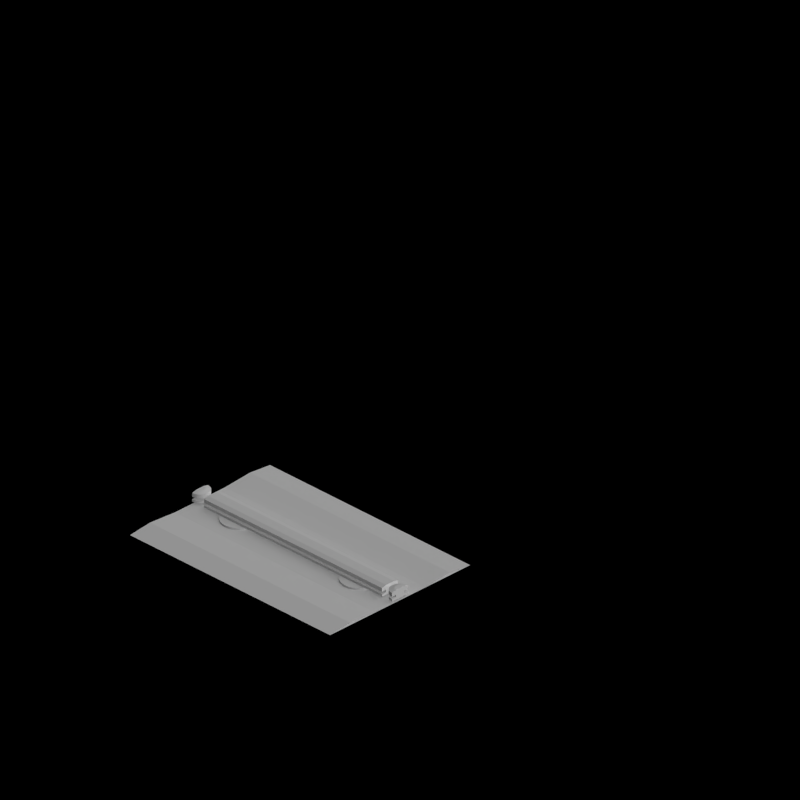 # Source: monorail_tunnels.blend  (saved by Blender 2.63.0; exported with 4.5.12 LTS)
import bpy
from mathutils import Matrix  # noqa: F401  (used for matrix-valued properties, if any)

bpy.ops.wm.read_factory_settings(use_empty=True)
scene = bpy.context.scene
scene.name = 'Scene'

# ---- collections
col_collection_1 = bpy.data.collections.new('Collection 1'); scene.collection.children.link(col_collection_1)
col_collection_2 = bpy.data.collections.new('Collection 2'); scene.collection.children.link(col_collection_2)

# ---- materials (node trees are filled in below, after node groups)
mat_ballast_monorail = bpy.data.materials.new('Ballast_Monorail')
mat_rail_steel = bpy.data.materials.new('Rail_Steel')
mat_rail_sleeper = bpy.data.materials.new('Rail_Sleeper')

# ---- material node trees

# ---- world
world_world = bpy.data.worlds.new('World'); scene.world = world_world
world_world.color = (0.0, 0.0, 0.0)
world_world.use_sun_shadow = False
world_world.sun_shadow_jitter_overblur = 0.0
world_world.cycles.sampling_method = 'MANUAL'
world_world.cycles.sample_map_resolution = 256
world_world.light_settings.ao_factor = 0.5

# ---- cameras
cam_camera = bpy.data.cameras.new('Camera')
cam_camera.type = 'ORTHO'
cam_camera.clip_end = 100.0
cam_camera.lens = 35.0
cam_camera.sensor_width = 32.0
cam_camera.sensor_height = 18.0
cam_camera.ortho_scale = 2.828
cam_camera.dof.focus_distance = 0.0
cam_camera.dof.aperture_fstop = 128.0

# ---- lights
light_lamp = bpy.data.lights.new('Lamp', 'SUN')
light_lamp.transmission_factor = 0.0
light_lamp.cutoff_distance = 30.0
light_lamp.use_shadow = False
light_lamp.angle = 1.571
light_lamp.energy = 1.0
light_lamp.shadow_buffer_clip_start = 1.001
light_lamp.shadow_soft_size = 1.0
light_lamp.shadow_cascade_max_distance = 1000.0
light_lamp.cycles.use_multiple_importance_sampling = False
light_lamp_001 = bpy.data.lights.new('Lamp.001', 'SUN')
light_lamp_001.transmission_factor = 0.0
light_lamp_001.cutoff_distance = 30.0
light_lamp_001.angle = 1.571
light_lamp_001.energy = 1.0
light_lamp_001.shadow_buffer_clip_start = 1.001
light_lamp_001.shadow_soft_size = 1.0
light_lamp_001.shadow_cascade_max_distance = 1000.0
light_lamp_001.cycles.use_multiple_importance_sampling = False

# ---- meshes
me_ballast1 = bpy.data.meshes.new('Ballast1')
me_ballast1.from_pydata([], [], [])
me_ballast1.materials.append(None)
me_ballast1.update()
me_ballast1_002 = bpy.data.meshes.new('Ballast1.002')
me_ballast1_002.from_pydata([(-0.35, -0.02, 0.0), (0.35, -0.02, 0.0), (-0.25, -0.02, 0.01), (0.25, -0.02, 0.01), (0.0, -0.02, 0.001), (-0.125, -0.02, 0.001), (0.125, -0.02, 0.001), (-0.175, -0.02, 0.0), (0.175, -0.02, 0.0), (2.98e-08, -0.02, 0.0), (-0.35, 1.63e-09, 0.0), (0.35, 1.63e-09, 0.0), (-0.25, 1.63e-09, 0.01), (0.25, 1.63e-09, 0.01), (7.55e-08, 1.63e-09, 0.001), (-0.125, 1.63e-09, 0.001), (0.125, 1.63e-09, 0.001), (-0.175, 1.63e-09, 0.0), (0.175, 1.63e-09, 0.0), (1.053e-07, 1.63e-09, 0.0)], [], [(16, 18, 19, 14), (6, 8, 1, 3), (6, 4, 9, 8), (7, 9, 4, 5), (2, 0, 7, 5), (16, 13, 11, 18), (17, 15, 14, 19), (12, 15, 17, 10), (13, 3, 1, 11), (8, 18, 11, 1), (5, 15, 12, 2), (15, 5, 4, 14), (7, 17, 19, 9), (6, 16, 14, 4), (18, 8, 9, 19), (3, 13, 16, 6), (2, 12, 10, 0), (17, 7, 0, 10)])
me_ballast1_002.materials.append(mat_ballast_monorail)
me_ballast1_002.use_remesh_preserve_volume = False
me_ballast1_002.use_remesh_preserve_attributes = False
me_ballast1_002.use_mirror_vertex_groups = False
me_ballast1_002.update()
me_rail1 = bpy.data.meshes.new('Rail1')
me_rail1.from_pydata([(1.776e-15, 0.0175, -2.375e-08), (1.776e-15, 0.0175, 0.01), (0.01463, 0.01747, -2.375e-08), (0.01463, 0.01747, 0.01), (0.0287, 0.01739, -2.375e-08), (0.0287, 0.01739, 0.01), (0.04167, 0.01725, -2.375e-08), (0.04167, 0.01725, 0.01), (0.05303, 0.01706, -2.375e-08), (0.05303, 0.01706, 0.01), (0.06236, 0.01683, -2.375e-08), (0.06236, 0.01683, 0.01), (0.06929, 0.01657, -2.375e-08), (0.06929, 0.01657, 0.01), (0.07356, 0.01629, -2.375e-08), (0.07356, 0.01629, 0.01), (0.075, 0.016, -2.375e-08), (0.075, 0.016, 0.01), (0.07356, 0.01571, -2.375e-08), (0.07356, 0.01571, 0.01), (0.06929, 0.01543, -2.375e-08), (0.06929, 0.01543, 0.01), (0.06236, 0.01517, -2.375e-08), (0.06236, 0.01517, 0.01), (0.05303, 0.01494, -2.375e-08), (0.05303, 0.01494, 0.01), (0.04167, 0.01475, -2.375e-08), (0.04167, 0.01475, 0.01), (0.0287, 0.01461, -2.375e-08), (0.0287, 0.01461, 0.01), (0.01463, 0.01453, -2.375e-08), (0.01463, 0.01453, 0.01), (-2.444e-08, 0.0145, -2.375e-08), (-2.444e-08, 0.0145, 0.01), (-0.01463, 0.01453, -2.375e-08), (-0.01463, 0.01453, 0.01), (-0.0287, 0.01461, -2.375e-08), (-0.0287, 0.01461, 0.01), (-0.04167, 0.01475, -2.375e-08), (-0.04167, 0.01475, 0.01), (-0.05303, 0.01494, -2.375e-08), (-0.05303, 0.01494, 0.01), (-0.06236, 0.01517, -2.375e-08), (-0.06236, 0.01517, 0.01), (-0.06929, 0.01543, -2.375e-08), (-0.06929, 0.01543, 0.01), (-0.07356, 0.01571, -2.375e-08), (-0.07356, 0.01571, 0.01), (-0.075, 0.016, -2.375e-08), (-0.075, 0.016, 0.01), (-0.07356, 0.01629, -2.375e-08), (-0.07356, 0.01629, 0.01), (-0.06929, 0.01657, -2.375e-08), (-0.06929, 0.01657, 0.01), (-0.06236, 0.01683, -2.375e-08), (-0.06236, 0.01683, 0.01), (-0.05303, 0.01706, -2.375e-08), (-0.05303, 0.01706, 0.01), (-0.04167, 0.01725, -2.375e-08), (-0.04167, 0.01725, 0.01), (-0.0287, 0.01739, -2.375e-08), (-0.0287, 0.01739, 0.01), (-0.01463, 0.01747, -2.375e-08), (-0.01463, 0.01747, 0.01), (0.0, 0.0055, -2.375e-08), (0.0, 0.0055, 0.01), (0.01463, 0.005471, -2.375e-08), (0.01463, 0.005471, 0.01), (0.0287, 0.005386, -2.375e-08), (0.0287, 0.005386, 0.01), (0.04167, 0.005247, -2.375e-08), (0.04167, 0.005247, 0.01), (0.05303, 0.005061, -2.375e-08), (0.05303, 0.005061, 0.01), (0.06236, 0.004833, -2.375e-08), (0.06236, 0.004833, 0.01), (0.06929, 0.004574, -2.375e-08), (0.06929, 0.004574, 0.01), (0.07356, 0.004293, -2.375e-08), (0.07356, 0.004293, 0.01), (0.075, 0.004, -2.375e-08), (0.075, 0.004, 0.01), (0.07356, 0.003707, -2.375e-08), (0.07356, 0.003707, 0.01), (0.06929, 0.003426, -2.375e-08), (0.06929, 0.003426, 0.01), (0.06236, 0.003167, -2.375e-08), (0.06236, 0.003167, 0.01), (0.05303, 0.002939, -2.375e-08), (0.05303, 0.002939, 0.01), (0.04167, 0.002753, -2.375e-08), (0.04167, 0.002753, 0.01), (0.0287, 0.002614, -2.375e-08), (0.0287, 0.002614, 0.01), (0.01463, 0.002529, -2.375e-08), (0.01463, 0.002529, 0.01), (-2.444e-08, 0.0025, -2.375e-08), (-2.444e-08, 0.0025, 0.01), (-0.01463, 0.002529, -2.375e-08), (-0.01463, 0.002529, 0.01), (-0.0287, 0.002614, -2.375e-08), (-0.0287, 0.002614, 0.01), (-0.04167, 0.002753, -2.375e-08), (-0.04167, 0.002753, 0.01), (-0.05303, 0.002939, -2.375e-08), (-0.05303, 0.002939, 0.01), (-0.06236, 0.003167, -2.375e-08), (-0.06236, 0.003167, 0.01), (-0.06929, 0.003426, -2.375e-08), (-0.06929, 0.003426, 0.01), (-0.07356, 0.003707, -2.375e-08), (-0.07356, 0.003707, 0.01), (-0.075, 0.004, -2.375e-08), (-0.075, 0.004, 0.01), (-0.07356, 0.004293, -2.375e-08), (-0.07356, 0.004293, 0.01), (-0.06929, 0.004574, -2.375e-08), (-0.06929, 0.004574, 0.01), (-0.06236, 0.004833, -2.375e-08), (-0.06236, 0.004833, 0.01), (-0.05303, 0.005061, -2.375e-08), (-0.05303, 0.005061, 0.01), (-0.04167, 0.005247, -2.375e-08), (-0.04167, 0.005247, 0.01), (-0.0287, 0.005386, -2.375e-08), (-0.0287, 0.005386, 0.01), (-0.01463, 0.005471, -2.375e-08), (-0.01463, 0.005471, 0.01), (0.0, -0.0025, -2.375e-08), (0.0, -0.0025, 0.01), (0.01463, -0.002529, -2.375e-08), (0.01463, -0.002529, 0.01), (0.0287, -0.002614, -2.375e-08), (0.0287, -0.002614, 0.01), (0.04167, -0.002753, -2.375e-08), (0.04167, -0.002753, 0.01), (0.05303, -0.002939, -2.375e-08), (0.05303, -0.002939, 0.01), (0.06236, -0.003167, -2.375e-08), (0.06236, -0.003167, 0.01), (0.06929, -0.003426, -2.375e-08), (0.06929, -0.003426, 0.01), (0.07356, -0.003707, -2.375e-08), (0.07356, -0.003707, 0.01), (0.075, -0.004, -2.375e-08), (0.075, -0.004, 0.01), (0.07356, -0.004293, -2.375e-08), (0.07356, -0.004293, 0.01), (0.06929, -0.004574, -2.375e-08), (0.06929, -0.004574, 0.01), (0.06236, -0.004833, -2.375e-08), (0.06236, -0.004833, 0.01), (0.05303, -0.005061, -2.375e-08), (0.05303, -0.005061, 0.01), (0.04167, -0.005247, -2.375e-08), (0.04167, -0.005247, 0.01), (0.0287, -0.005386, -2.375e-08), (0.0287, -0.005386, 0.01), (0.01463, -0.005471, -2.375e-08), (0.01463, -0.005471, 0.01), (-2.444e-08, -0.0055, -2.375e-08), (-2.444e-08, -0.0055, 0.01), (-0.01463, -0.005471, -2.375e-08), (-0.01463, -0.005471, 0.01), (-0.0287, -0.005386, -2.375e-08), (-0.0287, -0.005386, 0.01), (-0.04167, -0.005247, -2.375e-08), (-0.04167, -0.005247, 0.01), (-0.05303, -0.005061, -2.375e-08), (-0.05303, -0.005061, 0.01), (-0.06236, -0.004833, -2.375e-08), (-0.06236, -0.004833, 0.01), (-0.06929, -0.004574, -2.375e-08), (-0.06929, -0.004574, 0.01), (-0.07356, -0.004293, -2.375e-08), (-0.07356, -0.004293, 0.01), (-0.075, -0.004, -2.375e-08), (-0.075, -0.004, 0.01), (-0.07356, -0.003707, -2.375e-08), (-0.07356, -0.003707, 0.01), (-0.06929, -0.003426, -2.375e-08), (-0.06929, -0.003426, 0.01), (-0.06236, -0.003167, -2.375e-08), (-0.06236, -0.003167, 0.01), (-0.05303, -0.002939, -2.375e-08), (-0.05303, -0.002939, 0.01), (-0.04167, -0.002753, -2.375e-08), (-0.04167, -0.002753, 0.01), (-0.0287, -0.002614, -2.375e-08), (-0.0287, -0.002614, 0.01), (-0.01463, -0.002529, -2.375e-08), (-0.01463, -0.002529, 0.01), (0.0, -0.0145, -2.375e-08), (0.0, -0.0145, 0.01), (0.01463, -0.01453, -2.375e-08), (0.01463, -0.01453, 0.01), (0.0287, -0.01461, -2.375e-08), (0.0287, -0.01461, 0.01), (0.04167, -0.01475, -2.375e-08), (0.04167, -0.01475, 0.01), (0.05303, -0.01494, -2.375e-08), (0.05303, -0.01494, 0.01), (0.06236, -0.01517, -2.375e-08), (0.06236, -0.01517, 0.01), (0.06929, -0.01543, -2.375e-08), (0.06929, -0.01543, 0.01), (0.07356, -0.01571, -2.375e-08), (0.07356, -0.01571, 0.01), (0.075, -0.016, -2.375e-08), (0.075, -0.016, 0.01), (0.07356, -0.01629, -2.375e-08), (0.07356, -0.01629, 0.01), (0.06929, -0.01657, -2.375e-08), (0.06929, -0.01657, 0.01), (0.06236, -0.01683, -2.375e-08), (0.06236, -0.01683, 0.01), (0.05303, -0.01706, -2.375e-08), (0.05303, -0.01706, 0.01), (0.04167, -0.01725, -2.375e-08), (0.04167, -0.01725, 0.01), (0.0287, -0.01739, -2.375e-08), (0.0287, -0.01739, 0.01), (0.01463, -0.01747, -2.375e-08), (0.01463, -0.01747, 0.01), (-2.444e-08, -0.0175, -2.375e-08), (-2.444e-08, -0.0175, 0.01), (-0.01463, -0.01747, -2.375e-08), (-0.01463, -0.01747, 0.01), (-0.0287, -0.01739, -2.375e-08), (-0.0287, -0.01739, 0.01), (-0.04167, -0.01725, -2.375e-08), (-0.04167, -0.01725, 0.01), (-0.05303, -0.01706, -2.375e-08), (-0.05303, -0.01706, 0.01), (-0.06236, -0.01683, -2.375e-08), (-0.06236, -0.01683, 0.01), (-0.06929, -0.01657, -2.375e-08), (-0.06929, -0.01657, 0.01), (-0.07356, -0.01629, -2.375e-08), (-0.07356, -0.01629, 0.01), (-0.075, -0.016, -2.375e-08), (-0.075, -0.016, 0.01), (-0.07356, -0.01571, -2.375e-08), (-0.07356, -0.01571, 0.01), (-0.06929, -0.01543, -2.375e-08), (-0.06929, -0.01543, 0.01), (-0.06236, -0.01517, -2.375e-08), (-0.06236, -0.01517, 0.01), (-0.05303, -0.01494, -2.375e-08), (-0.05303, -0.01494, 0.01), (-0.04167, -0.01475, -2.375e-08), (-0.04167, -0.01475, 0.01), (-0.0287, -0.01461, -2.375e-08), (-0.0287, -0.01461, 0.01), (-0.01463, -0.01453, -2.375e-08), (-0.01463, -0.01453, 0.01), (0.04, -0.0188, 0.045), (-0.04, -0.0188, 0.045), (0.04, -0.001, 0.045), (-0.04, -0.001, 0.045), (0.04, -0.0188, 0.03), (-0.04, -0.0188, 0.03), (0.04, -0.001, 0.03), (-0.04, -0.001, 0.03), (-0.02, -0.0188, 0.05), (-0.02, -0.001, 0.05), (-0.02, -0.0188, 0.03), (-0.02, -0.001, 0.03), (-0.02, -0.0188, 0.01), (-0.02, -0.001, 0.01), (0.02, -0.001, 0.01), (0.02, -0.0188, 0.01), (-0.02, -0.0188, 0.02), (-0.02, -0.001, 0.02), (0.02, -0.001, 0.02), (0.02, -0.0188, 0.02), (-0.04, -0.0188, 0.01), (-0.04, -0.001, 0.01), (-0.04, -0.0188, 0.02), (-0.04, -0.001, 0.02), (0.04, -0.001, 0.01), (0.04, -0.0188, 0.01), (0.04, -0.001, 0.02), (0.04, -0.0188, 0.02), (0.02, -0.001, 0.03), (0.02, -0.0188, 0.03), (0.02, -0.001, 0.05), (0.02, -0.0188, 0.05), (0.0, -0.0188, 0.01), (0.0, -0.001, 0.01), (0.0, -0.001, 0.02), (0.0, -0.0188, 0.02), (0.0, -0.001, 0.03), (0.0, -0.001, 0.05), (0.0, -0.0188, 0.05), (0.0, -0.0188, 0.03), (-0.02, -0.02, 0.03), (-0.02, -0.02, 0.02), (-0.02, -0.02, 0.01), (-0.04, -0.02, 0.03), (-0.04, -0.02, 0.045), (-0.01532, -0.01974, 0.01), (-0.01879, -0.01986, 0.03), (-0.01532, -0.01974, 0.02), (-0.01879, -0.01986, 0.05), (-0.03064, -0.01949, 0.01), (-0.03939, -0.01986, 0.045), (-0.03064, -0.01949, 0.02), (-0.03939, -0.01986, 0.03), (-0.01532, -0.01974, 0.03), (-0.0197, -0.01993, 0.01), (-0.01532, -0.01974, 0.05), (-0.0197, -0.01993, 0.02), (-0.03464, -0.0196, 0.045), (-0.03939, -0.01986, 0.01), (-0.03464, -0.0196, 0.03), (-0.03939, -0.01986, 0.02), (-0.01732, -0.0198, 0.01), (-0.0197, -0.01993, 0.03), (-0.01732, -0.0198, 0.02), (-0.0197, -0.01993, 0.05), (-0.03464, -0.0196, 0.01), (-0.03464, -0.0196, 0.02), (-0.01732, -0.0198, 0.03), (-0.01732, -0.0198, 0.05), (-0.03759, -0.01973, 0.045), (-0.03759, -0.01973, 0.03), (-0.04, -0.02, 0.01), (-0.01879, -0.01986, 0.01), (-0.04, -0.02, 0.02), (-0.01879, -0.01986, 0.02), (-0.03759, -0.01973, 0.01), (-0.02, -0.02, 0.05), (-0.03759, -0.01973, 0.02), (-0.03064, -0.01949, 0.03), (-0.03064, -0.01949, 0.045), (-0.01286, -0.01969, 0.05), (-0.01286, -0.01969, 0.03), (-0.02571, -0.01939, 0.02), (-0.02571, -0.01939, 0.01), (-0.01286, -0.01969, 0.02), (-0.01286, -0.01969, 0.01), (-0.02571, -0.01939, 0.03), (-0.02571, -0.01939, 0.045), (-0.01, -0.01965, 0.05), (-0.01, -0.01965, 0.03), (-0.02, -0.01931, 0.02), (-0.02, -0.01931, 0.01), (-0.01, -0.01965, 0.02), (-0.01, -0.01965, 0.01), (-0.02, -0.01931, 0.03), (-0.02, -0.01931, 0.045), (-0.00684, -0.01962, 0.05), (-0.00684, -0.01962, 0.03), (-0.01368, -0.01925, 0.02), (-0.01368, -0.01925, 0.01), (-0.00684, -0.01962, 0.02), (-0.00684, -0.01962, 0.01), (-0.01368, -0.01925, 0.03), (-0.01368, -0.01925, 0.045), (-0.003473, -0.01961, 0.05), (-0.003473, -0.01961, 0.03), (-0.006946, -0.01921, 0.02), (-0.006946, -0.01921, 0.01), (-0.003473, -0.01961, 0.02), (-0.003473, -0.01961, 0.01), (-0.006946, -0.01921, 0.03), (-0.006946, -0.01921, 0.045), (0.0, -0.02, 0.01), (0.01286, -0.01969, 0.01), (0.00684, -0.01962, 0.03), (0.01286, -0.01969, 0.02), (0.00684, -0.01962, 0.05), (0.02571, -0.01939, 0.01), (0.006946, -0.01921, 0.045), (0.02571, -0.01939, 0.02), (0.006946, -0.01921, 0.03), (0.01286, -0.01969, 0.03), (0.003473, -0.01961, 0.01), (0.01286, -0.01969, 0.05), (0.003473, -0.01961, 0.02), (0.02, -0.01931, 0.045), (0.006946, -0.01921, 0.01), (0.02, -0.01931, 0.03), (0.006946, -0.01921, 0.02), (0.01, -0.01965, 0.01), (0.003473, -0.01961, 0.03), (0.01, -0.01965, 0.02), (0.003473, -0.01961, 0.05), (0.02, -0.01931, 0.01), (-6.519e-09, -0.0192, 0.045), (0.02, -0.01931, 0.02), (-6.519e-09, -0.0192, 0.03), (0.01, -0.01965, 0.03), (0.01, -0.01965, 0.05), (-3.26e-09, -0.0196, 0.01), (0.01368, -0.01925, 0.045), (-3.26e-09, -0.0196, 0.02), (0.01368, -0.01925, 0.03), (-6.519e-09, -0.0192, 0.01), (0.00684, -0.01962, 0.01), (-6.519e-09, -0.0192, 0.02), (0.00684, -0.01962, 0.02), (-3.26e-09, -0.0196, 0.03), (0.01368, -0.01925, 0.01), (-3.26e-09, -0.0196, 0.05), (0.01368, -0.01925, 0.02), (0.02571, -0.01939, 0.03), (0.02571, -0.01939, 0.045), (0.01532, -0.01974, 0.05), (0.01532, -0.01974, 0.03), (0.03064, -0.01949, 0.02), (0.03064, -0.01949, 0.01), (0.01532, -0.01974, 0.02), (0.01532, -0.01974, 0.01), (0.03064, -0.01949, 0.03), (0.03064, -0.01949, 0.045), (0.0, -0.02, 0.05), (0.01732, -0.0198, 0.05), (0.01732, -0.0198, 0.03), (0.03464, -0.0196, 0.02), (0.03464, -0.0196, 0.01), (0.01732, -0.0198, 0.02), (0.01732, -0.0198, 0.01), (0.03464, -0.0196, 0.03), (0.03464, -0.0196, 0.045), (0.01879, -0.01986, 0.05), (0.01879, -0.01986, 0.03), (0.03759, -0.01973, 0.02), (0.03759, -0.01973, 0.01), (0.01879, -0.01986, 0.02), (0.01879, -0.01986, 0.01), (0.03759, -0.01973, 0.03), (0.03759, -0.01973, 0.045), (0.0197, -0.01993, 0.05), (0.0197, -0.01993, 0.03), (0.03939, -0.01986, 0.02), (0.03939, -0.01986, 0.01), (0.0197, -0.01993, 0.02), (0.0197, -0.01993, 0.01), (0.03939, -0.01986, 0.03), (0.03939, -0.01986, 0.045), (0.02, -0.02, 0.05), (0.02, -0.02, 0.03), (0.04, -0.02, 0.02), (0.04, -0.02, 0.01), (0.02, -0.02, 0.02), (0.02, -0.02, 0.01), (0.04, -0.02, 0.03), (0.04, -0.02, 0.045), (-0.01286, -0.0003064, 0.01), (-0.00684, -0.0003759, 0.03), (-0.01286, -0.0003064, 0.02), (-0.00684, -0.0003759, 0.05), (-0.02571, -0.0006128, 0.01), (-0.006946, -0.0007878, 0.045), (-0.02571, -0.0006128, 0.02), (-0.006946, -0.0007878, 0.03), (0.0197, -6.946e-05, 0.05), (0.0197, -6.946e-05, 0.03), (0.03939, -0.0001389, 0.02), (0.03939, -0.0001389, 0.01), (0.0197, -6.946e-05, 0.02), (0.0197, -6.946e-05, 0.01), (0.03939, -0.0001389, 0.03), (0.03939, -0.0001389, 0.045), (-0.01286, -0.0003064, 0.03), (-0.003473, -0.0003939, 0.01), (-0.01286, -0.0003064, 0.05), (-0.003473, -0.0003939, 0.02), (0.01879, -0.0001368, 0.05), (0.01879, -0.0001368, 0.03), (0.03759, -0.0002736, 0.02), (0.03759, -0.0002736, 0.01), (0.01879, -0.0001368, 0.02), (0.01879, -0.0001368, 0.01), (0.03759, -0.0002736, 0.03), (0.03759, -0.0002736, 0.045), (-0.02, -0.0006928, 0.045), (-0.006946, -0.0007878, 0.01), (-0.02, -0.0006928, 0.03), (-0.006946, -0.0007878, 0.02), (0.01732, -0.0002, 0.05), (0.01732, -0.0002, 0.03), (0.03464, -0.0004, 0.02), (0.03464, -0.0004, 0.01), (0.01732, -0.0002, 0.02), (0.01732, -0.0002, 0.01), (0.03464, -0.0004, 0.03), (0.03464, -0.0004, 0.045), (-0.01, -0.0003464, 0.01), (-0.003473, -0.0003939, 0.03), (-0.01, -0.0003464, 0.02), (-0.003473, -0.0003939, 0.05), (0.01532, -0.0002571, 0.05), (0.01532, -0.0002571, 0.03), (0.03064, -0.0005142, 0.02), (0.03064, -0.0005142, 0.01), (0.01532, -0.0002571, 0.02), (0.01532, -0.0002571, 0.01), (0.03064, -0.0005142, 0.03), (0.03064, -0.0005142, 0.045), (-0.02, -0.0006928, 0.01), (3.725e-09, -0.0008, 0.045), (-0.02, -0.0006928, 0.02), (3.725e-09, -0.0008, 0.03), (0.01286, -0.0003064, 0.05), (0.01286, -0.0003064, 0.03), (0.02571, -0.0006128, 0.02), (0.02571, -0.0006128, 0.01), (0.01286, -0.0003064, 0.02), (0.01286, -0.0003064, 0.01), (0.02571, -0.0006128, 0.03), (0.02571, -0.0006128, 0.045), (-0.01, -0.0003464, 0.03), (-0.01, -0.0003464, 0.05), (0.01, -0.0003464, 0.05), (0.01, -0.0003464, 0.03), (0.02, -0.0006928, 0.02), (0.02, -0.0006928, 0.01), (0.01, -0.0003464, 0.02), (0.01, -0.0003464, 0.01), (0.02, -0.0006928, 0.03), (0.02, -0.0006928, 0.045), (-0.01368, -0.0007518, 0.045), (-0.01368, -0.0007518, 0.03), (3.725e-09, -0.0008, 0.01), (0.00684, -0.0003759, 0.05), (0.00684, -0.0003759, 0.03), (0.01368, -0.0007518, 0.02), (0.01368, -0.0007518, 0.01), (0.00684, -0.0003759, 0.02), (0.00684, -0.0003759, 0.01), (0.01368, -0.0007518, 0.03), (0.01368, -0.0007518, 0.045), (-0.00684, -0.0003759, 0.01), (3.725e-09, -0.0008, 0.02), (-0.00684, -0.0003759, 0.02), (0.003473, -0.0003939, 0.05), (0.003473, -0.0003939, 0.03), (0.006946, -0.0007878, 0.02), (0.006946, -0.0007878, 0.01), (0.003473, -0.0003939, 0.02), (0.003473, -0.0003939, 0.01), (0.006946, -0.0007878, 0.03), (0.006946, -0.0007878, 0.045), (-0.01368, -0.0007518, 0.01), (-0.01368, -0.0007518, 0.02), (-7.637e-08, -0.0004, 0.05), (-7.637e-08, -0.0004, 0.03), (-7.637e-08, -0.0004, 0.02), (-7.637e-08, -0.0004, 0.01), (-0.02571, -0.0006128, 0.03), (-0.02571, -0.0006128, 0.045), (-0.01532, -0.0002571, 0.05), (-0.01532, -0.0002571, 0.03), (-0.03064, -0.0005142, 0.02), (-0.03064, -0.0005142, 0.01), (-0.01532, -0.0002571, 0.02), (-0.01532, -0.0002571, 0.01), (-0.03064, -0.0005142, 0.03), (-0.03064, -0.0005142, 0.045), (-0.01732, -0.0002, 0.05), (-0.01732, -0.0002, 0.03), (-0.03464, -0.0004, 0.02), (-0.03464, -0.0004, 0.01), (-0.01732, -0.0002, 0.02), (-0.01732, -0.0002, 0.01), (-0.03464, -0.0004, 0.03), (-0.03464, -0.0004, 0.045), (-0.01879, -0.0001368, 0.05), (-0.01879, -0.0001368, 0.03), (-0.03759, -0.0002736, 0.02), (-0.03759, -0.0002736, 0.01), (-0.01879, -0.0001368, 0.02), (-0.01879, -0.0001368, 0.01), (-0.03759, -0.0002736, 0.03), (-0.03759, -0.0002736, 0.045), (-0.0197, -6.946e-05, 0.05), (-0.0197, -6.946e-05, 0.03), (-0.03939, -0.0001389, 0.02), (-0.03939, -0.0001389, 0.01), (-0.0197, -6.946e-05, 0.02), (-0.0197, -6.946e-05, 0.01), (-0.03939, -0.0001389, 0.03), (-0.03939, -0.0001389, 0.045), (-0.02, 1.863e-09, 0.03), (-0.02, 1.863e-09, 0.02), (-0.02, 1.863e-09, 0.01), (-0.04, 0.0, 0.03), (-0.04, 0.0, 0.045), (-0.01532, 0.0002571, 0.01), (-0.01879, 0.0001368, 0.03), (-0.01532, 0.0002571, 0.02), (-0.01879, 0.0001368, 0.05), (-0.03064, 0.0005142, 0.01), (-0.03939, 0.0001389, 0.045), (-0.03064, 0.0005142, 0.02), (-0.03939, 0.0001389, 0.03), (-0.01532, 0.0002571, 0.03), (-0.0197, 6.946e-05, 0.01), (-0.01532, 0.0002571, 0.05), (-0.0197, 6.946e-05, 0.02), (-0.03464, 0.0004, 0.045), (-0.03939, 0.0001389, 0.01), (-0.03464, 0.0004, 0.03), (-0.03939, 0.0001389, 0.02), (-0.01732, 0.0002, 0.01), (-0.0197, 6.946e-05, 0.03), (-0.01732, 0.0002, 0.02), (-0.0197, 6.946e-05, 0.05), (-0.03464, 0.0004, 0.01), (-0.03464, 0.0004, 0.02), (-0.01732, 0.0002, 0.03), (-0.01732, 0.0002, 0.05), (-0.03759, 0.0002736, 0.045), (-0.03759, 0.0002736, 0.03), (-0.04, 0.0, 0.01), (-0.01879, 0.0001368, 0.01), (-0.04, 0.0, 0.02), (-0.01879, 0.0001368, 0.02), (-0.03759, 0.0002736, 0.01), (-0.02, 0.0, 0.05), (-0.03759, 0.0002736, 0.02), (-0.03064, 0.0005142, 0.03), (-0.03064, 0.0005142, 0.045), (-0.01286, 0.0003064, 0.05), (-0.01286, 0.0003064, 0.03), (-0.02571, 0.0006128, 0.02), (-0.02571, 0.0006128, 0.01), (-0.01286, 0.0003064, 0.02), (-0.01286, 0.0003064, 0.01), (-0.02571, 0.0006128, 0.03), (-0.02571, 0.0006128, 0.045), (-0.01, 0.0003464, 0.05), (-0.01, 0.0003464, 0.03), (-0.02, 0.0006928, 0.02), (-0.02, 0.0006928, 0.01), (-0.01, 0.0003464, 0.02), (-0.01, 0.0003464, 0.01), (-0.02, 0.0006928, 0.03), (-0.02, 0.0006928, 0.045), (-0.00684, 0.0003759, 0.05), (-0.00684, 0.0003759, 0.03), (-0.01368, 0.0007518, 0.02), (-0.01368, 0.0007518, 0.01), (-0.00684, 0.0003759, 0.02), (-0.00684, 0.0003759, 0.01), (-0.01368, 0.0007518, 0.03), (-0.01368, 0.0007518, 0.045), (-0.003473, 0.0003939, 0.05), (-0.003473, 0.0003939, 0.03), (-0.006946, 0.0007878, 0.02), (-0.006946, 0.0007878, 0.01), (-0.003473, 0.0003939, 0.02), (-0.003473, 0.0003939, 0.01), (-0.006946, 0.0007878, 0.03), (-0.006946, 0.0007878, 0.045), (0.0, 0.0, 0.01), (0.01286, 0.0003064, 0.01), (0.00684, 0.0003759, 0.03), (0.01286, 0.0003064, 0.02), (0.00684, 0.0003759, 0.05), (0.02571, 0.0006128, 0.01), (0.006946, 0.0007878, 0.045), (0.02571, 0.0006128, 0.02), (0.006946, 0.0007878, 0.03), (0.01286, 0.0003064, 0.03), (0.003473, 0.0003939, 0.01), (0.01286, 0.0003064, 0.05), (0.003473, 0.0003939, 0.02), (0.02, 0.0006928, 0.045), (0.006946, 0.0007878, 0.01), (0.02, 0.0006928, 0.03), (0.006946, 0.0007878, 0.02), (0.01, 0.0003464, 0.01), (0.003473, 0.0003939, 0.03), (0.01, 0.0003464, 0.02), (0.003473, 0.0003939, 0.05), (0.02, 0.0006928, 0.01), (-6.519e-09, 0.0008, 0.045), (0.02, 0.0006928, 0.02), (-6.519e-09, 0.0008, 0.03), (0.01, 0.0003464, 0.03), (0.01, 0.0003464, 0.05), (-3.26e-09, 0.0004, 0.01), (0.01368, 0.0007518, 0.045), (-3.26e-09, 0.0004, 0.02), (0.01368, 0.0007518, 0.03), (-6.519e-09, 0.0008, 0.01), (0.00684, 0.0003759, 0.01), (-6.519e-09, 0.0008, 0.02), (0.00684, 0.0003759, 0.02), (-3.26e-09, 0.0004, 0.03), (0.01368, 0.0007518, 0.01), (-3.26e-09, 0.0004, 0.05), (0.01368, 0.0007518, 0.02), (0.02571, 0.0006128, 0.03), (0.02571, 0.0006128, 0.045), (0.01532, 0.0002571, 0.05), (0.01532, 0.0002571, 0.03), (0.03064, 0.0005142, 0.02), (0.03064, 0.0005142, 0.01), (0.01532, 0.0002571, 0.02), (0.01532, 0.0002571, 0.01), (0.03064, 0.0005142, 0.03), (0.03064, 0.0005142, 0.045), (0.0, 0.0, 0.05), (0.01732, 0.0002, 0.05), (0.01732, 0.0002, 0.03), (0.03464, 0.0004, 0.02), (0.03464, 0.0004, 0.01), (0.01732, 0.0002, 0.02), (0.01732, 0.0002, 0.01), (0.03464, 0.0004, 0.03), (0.03464, 0.0004, 0.045), (0.01879, 0.0001368, 0.05), (0.01879, 0.0001368, 0.03), (0.03759, 0.0002736, 0.02), (0.03759, 0.0002736, 0.01), (0.01879, 0.0001368, 0.02), (0.01879, 0.0001368, 0.01), (0.03759, 0.0002736, 0.03), (0.03759, 0.0002736, 0.045), (0.0197, 6.946e-05, 0.05), (0.0197, 6.946e-05, 0.03), (0.03939, 0.0001389, 0.02), (0.03939, 0.0001389, 0.01), (0.0197, 6.946e-05, 0.02), (0.0197, 6.946e-05, 0.01), (0.03939, 0.0001389, 0.03), (0.03939, 0.0001389, 0.045), (0.02, 0.0, 0.05), (0.02, 0.0, 0.03), (0.04, 0.0, 0.02), (0.04, 0.0, 0.01), (0.02, 0.0, 0.02), (0.02, 0.0, 0.01), (0.04, 0.0, 0.03), (0.04, 0.0, 0.045), (0.04, 0.0012, 0.045), (-0.04, 0.0012, 0.045), (0.04, 0.019, 0.045), (-0.04, 0.019, 0.045), (0.04, 0.0012, 0.03), (-0.04, 0.0012, 0.03), (0.04, 0.019, 0.03), (-0.04, 0.019, 0.03), (-0.02, 0.0012, 0.05), (-0.02, 0.019, 0.05), (-0.02, 0.0012, 0.03), (-0.02, 0.019, 0.03), (-0.02, 0.0012, 0.01), (-0.02, 0.019, 0.01), (0.02, 0.019, 0.01), (0.02, 0.0012, 0.01), (-0.02, 0.0012, 0.02), (-0.02, 0.019, 0.02), (0.02, 0.019, 0.02), (0.02, 0.0012, 0.02), (-0.04, 0.0012, 0.01), (-0.04, 0.019, 0.01), (-0.04, 0.0012, 0.02), (-0.04, 0.019, 0.02), (0.04, 0.019, 0.01), (0.04, 0.0012, 0.01), (0.04, 0.019, 0.02), (0.04, 0.0012, 0.02), (0.02, 0.019, 0.03), (0.02, 0.0012, 0.03), (0.02, 0.019, 0.05), (0.02, 0.0012, 0.05), (0.0, 0.0012, 0.01), (0.0, 0.019, 0.01), (0.0, 0.019, 0.02), (0.0, 0.0012, 0.02), (0.0, 0.019, 0.03), (0.0, 0.019, 0.05), (0.0, 0.0012, 0.05), (0.0, 0.0012, 0.03), (-0.01286, 0.01969, 0.01), (-0.00684, 0.01962, 0.03), (-0.01286, 0.01969, 0.02), (-0.00684, 0.01962, 0.05), (-0.02571, 0.01939, 0.01), (-0.006946, 0.01921, 0.045), (-0.02571, 0.01939, 0.02), (-0.006946, 0.01921, 0.03), (0.0197, 0.01993, 0.05), (0.0197, 0.01993, 0.03), (0.03939, 0.01986, 0.02), (0.03939, 0.01986, 0.01), (0.0197, 0.01993, 0.02), (0.0197, 0.01993, 0.01), (0.03939, 0.01986, 0.03), (0.03939, 0.01986, 0.045), (-0.01286, 0.01969, 0.03), (-0.003473, 0.01961, 0.01), (-0.01286, 0.01969, 0.05), (-0.003473, 0.01961, 0.02), (0.01879, 0.01986, 0.05), (0.01879, 0.01986, 0.03), (0.03759, 0.01973, 0.02), (0.03759, 0.01973, 0.01), (0.01879, 0.01986, 0.02), (0.01879, 0.01986, 0.01), (0.03759, 0.01973, 0.03), (0.03759, 0.01973, 0.045), (-0.02, 0.01931, 0.045), (-0.006946, 0.01921, 0.01), (-0.02, 0.01931, 0.03), (-0.006946, 0.01921, 0.02), (0.01732, 0.0198, 0.05), (0.01732, 0.0198, 0.03), (0.03464, 0.0196, 0.02), (0.03464, 0.0196, 0.01), (0.01732, 0.0198, 0.02), (0.01732, 0.0198, 0.01), (0.03464, 0.0196, 0.03), (0.03464, 0.0196, 0.045), (-0.01, 0.01965, 0.01), (-0.003473, 0.01961, 0.03), (-0.01, 0.01965, 0.02), (-0.003473, 0.01961, 0.05), (0.01532, 0.01974, 0.05), (0.01532, 0.01974, 0.03), (0.03064, 0.01949, 0.02), (0.03064, 0.01949, 0.01), (0.01532, 0.01974, 0.02), (0.01532, 0.01974, 0.01), (0.03064, 0.01949, 0.03), (0.03064, 0.01949, 0.045), (-0.02, 0.01931, 0.01), (3.725e-09, 0.0192, 0.045), (-0.02, 0.01931, 0.02), (3.725e-09, 0.0192, 0.03), (0.01286, 0.01969, 0.05), (0.01286, 0.01969, 0.03), (0.02571, 0.01939, 0.02), (0.02571, 0.01939, 0.01), (0.01286, 0.01969, 0.02), (0.01286, 0.01969, 0.01), (0.02571, 0.01939, 0.03), (0.02571, 0.01939, 0.045), (-0.01, 0.01965, 0.03), (-0.01, 0.01965, 0.05), (0.01, 0.01965, 0.05), (0.01, 0.01965, 0.03), (0.02, 0.01931, 0.02), (0.02, 0.01931, 0.01), (0.01, 0.01965, 0.02), (0.01, 0.01965, 0.01), (0.02, 0.01931, 0.03), (0.02, 0.01931, 0.045), (-0.01368, 0.01925, 0.045), (-0.01368, 0.01925, 0.03), (3.725e-09, 0.0192, 0.01), (0.00684, 0.01962, 0.05), (0.00684, 0.01962, 0.03), (0.01368, 0.01925, 0.02), (0.01368, 0.01925, 0.01), (0.00684, 0.01962, 0.02), (0.00684, 0.01962, 0.01), (0.01368, 0.01925, 0.03), (0.01368, 0.01925, 0.045), (-0.00684, 0.01962, 0.01), (3.725e-09, 0.0192, 0.02), (-0.00684, 0.01962, 0.02), (0.003473, 0.01961, 0.05), (0.003473, 0.01961, 0.03), (0.006946, 0.01921, 0.02), (0.006946, 0.01921, 0.01), (0.003473, 0.01961, 0.02), (0.003473, 0.01961, 0.01), (0.006946, 0.01921, 0.03), (0.006946, 0.01921, 0.045), (-0.01368, 0.01925, 0.01), (-0.01368, 0.01925, 0.02), (-7.637e-08, 0.0196, 0.05), (-7.637e-08, 0.0196, 0.03), (-7.637e-08, 0.0196, 0.02), (-7.637e-08, 0.0196, 0.01), (-0.02571, 0.01939, 0.03), (-0.02571, 0.01939, 0.045), (-0.01532, 0.01974, 0.05), (-0.01532, 0.01974, 0.03), (-0.03064, 0.01949, 0.02), (-0.03064, 0.01949, 0.01), (-0.01532, 0.01974, 0.02), (-0.01532, 0.01974, 0.01), (-0.03064, 0.01949, 0.03), (-0.03064, 0.01949, 0.045), (-0.01732, 0.0198, 0.05), (-0.01732, 0.0198, 0.03), (-0.03464, 0.0196, 0.02), (-0.03464, 0.0196, 0.01), (-0.01732, 0.0198, 0.02), (-0.01732, 0.0198, 0.01), (-0.03464, 0.0196, 0.03), (-0.03464, 0.0196, 0.045), (-0.01879, 0.01986, 0.05), (-0.01879, 0.01986, 0.03), (-0.03759, 0.01973, 0.02), (-0.03759, 0.01973, 0.01), (-0.01879, 0.01986, 0.02), (-0.01879, 0.01986, 0.01), (-0.03759, 0.01973, 0.03), (-0.03759, 0.01973, 0.045), (-0.0197, 0.01993, 0.05), (-0.0197, 0.01993, 0.03), (-0.03939, 0.01986, 0.02), (-0.03939, 0.01986, 0.01), (-0.0197, 0.01993, 0.02), (-0.0197, 0.01993, 0.01), (-0.03939, 0.01986, 0.03), (-0.03939, 0.01986, 0.045), (-0.02, 0.02, 0.03), (-0.02, 0.02, 0.02), (-0.02, 0.02, 0.01), (-0.04, 0.02, 0.03), (-0.04, 0.02, 0.045), (-0.04, 0.02, 0.01), (-0.04, 0.02, 0.02), (-0.02, 0.02, 0.05), (0.0, 0.02, 0.01), (0.0, 0.02, 0.05), (0.02, 0.02, 0.05), (0.02, 0.02, 0.03), (0.04, 0.02, 0.02), (0.04, 0.02, 0.01), (0.02, 0.02, 0.02), (0.02, 0.02, 0.01), (0.04, 0.02, 0.03), (0.04, 0.02, 0.045)], [], [(0, 1, 3, 2), (2, 3, 5, 4), (4, 5, 7, 6), (6, 7, 9, 8), (8, 9, 11, 10), (10, 11, 13, 12), (12, 13, 15, 14), (14, 15, 17, 16), (16, 17, 19, 18), (18, 19, 21, 20), (20, 21, 23, 22), (22, 23, 25, 24), (24, 25, 27, 26), (26, 27, 29, 28), (28, 29, 31, 30), (30, 31, 33, 32), (32, 33, 35, 34), (34, 35, 37, 36), (36, 37, 39, 38), (38, 39, 41, 40), (40, 41, 43, 42), (42, 43, 45, 44), (44, 45, 47, 46), (46, 47, 49, 48), (48, 49, 51, 50), (50, 51, 53, 52), (52, 53, 55, 54), (54, 55, 57, 56), (56, 57, 59, 58), (58, 59, 61, 60), (3, 1, 63, 61, 59, 57, 55, 53, 51, 49, 47, 45, 43, 41, 39, 37, 35, 33, 31, 29, 27, 25, 23, 21, 19, 17, 15, 13, 11, 9, 7, 5), (62, 63, 1, 0), (60, 61, 63, 62), (0, 2, 4, 6, 8, 10, 12, 14, 16, 18, 20, 22, 24, 26, 28, 30, 32, 34, 36, 38, 40, 42, 44, 46, 48, 50, 52, 54, 56, 58, 60, 62), (64, 65, 67, 66), (66, 67, 69, 68), (68, 69, 71, 70), (70, 71, 73, 72), (72, 73, 75, 74), (74, 75, 77, 76), (76, 77, 79, 78), (78, 79, 81, 80), (80, 81, 83, 82), (82, 83, 85, 84), (84, 85, 87, 86), (86, 87, 89, 88), (88, 89, 91, 90), (90, 91, 93, 92), (92, 93, 95, 94), (94, 95, 97, 96), (96, 97, 99, 98), (98, 99, 101, 100), (100, 101, 103, 102), (102, 103, 105, 104), (104, 105, 107, 106), (106, 107, 109, 108), (108, 109, 111, 110), (110, 111, 113, 112), (112, 113, 115, 114), (114, 115, 117, 116), (116, 117, 119, 118), (118, 119, 121, 120), (120, 121, 123, 122), (122, 123, 125, 124), (67, 65, 127, 125, 123, 121, 119, 117, 115, 113, 111, 109, 107, 105, 103, 101, 99, 97, 95, 93, 91, 89, 87, 85, 83, 81, 79, 77, 75, 73, 71, 69), (126, 127, 65, 64), (124, 125, 127, 126), (64, 66, 68, 70, 72, 74, 76, 78, 80, 82, 84, 86, 88, 90, 92, 94, 96, 98, 100, 102, 104, 106, 108, 110, 112, 114, 116, 118, 120, 122, 124, 126), (128, 129, 131, 130), (130, 131, 133, 132), (132, 133, 135, 134), (134, 135, 137, 136), (136, 137, 139, 138), (138, 139, 141, 140), (140, 141, 143, 142), (142, 143, 145, 144), (144, 145, 147, 146), (146, 147, 149, 148), (148, 149, 151, 150), (150, 151, 153, 152), (152, 153, 155, 154), (154, 155, 157, 156), (156, 157, 159, 158), (158, 159, 161, 160), (160, 161, 163, 162), (162, 163, 165, 164), (164, 165, 167, 166), (166, 167, 169, 168), (168, 169, 171, 170), (170, 171, 173, 172), (172, 173, 175, 174), (174, 175, 177, 176), (176, 177, 179, 178), (178, 179, 181, 180), (180, 181, 183, 182), (182, 183, 185, 184), (184, 185, 187, 186), (186, 187, 189, 188), (131, 129, 191, 189, 187, 185, 183, 181, 179, 177, 175, 173, 171, 169, 167, 165, 163, 161, 159, 157, 155, 153, 151, 149, 147, 145, 143, 141, 139, 137, 135, 133), (190, 191, 129, 128), (188, 189, 191, 190), (128, 130, 132, 134, 136, 138, 140, 142, 144, 146, 148, 150, 152, 154, 156, 158, 160, 162, 164, 166, 168, 170, 172, 174, 176, 178, 180, 182, 184, 186, 188, 190), (192, 193, 195, 194), (194, 195, 197, 196), (196, 197, 199, 198), (198, 199, 201, 200), (200, 201, 203, 202), (202, 203, 205, 204), (204, 205, 207, 206), (206, 207, 209, 208), (208, 209, 211, 210), (210, 211, 213, 212), (212, 213, 215, 214), (214, 215, 217, 216), (216, 217, 219, 218), (218, 219, 221, 220), (220, 221, 223, 222), (222, 223, 225, 224), (224, 225, 227, 226), (226, 227, 229, 228), (228, 229, 231, 230), (230, 231, 233, 232), (232, 233, 235, 234), (234, 235, 237, 236), (236, 237, 239, 238), (238, 239, 241, 240), (240, 241, 243, 242), (242, 243, 245, 244), (244, 245, 247, 246), (246, 247, 249, 248), (248, 249, 251, 250), (250, 251, 253, 252), (195, 193, 255, 253, 251, 249, 247, 245, 243, 241, 239, 237, 235, 233, 231, 229, 227, 225, 223, 221, 219, 217, 215, 213, 211, 209, 207, 205, 203, 201, 199, 197), (254, 255, 193, 192), (252, 253, 255, 254), (192, 194, 196, 198, 200, 202, 204, 206, 208, 210, 212, 214, 216, 218, 220, 222, 224, 226, 228, 230, 232, 234, 236, 238, 240, 242, 244, 246, 248, 250, 252, 254), (265, 264, 257, 259), (267, 263, 261, 266), (256, 258, 262, 260), (266, 261, 257, 264), (265, 259, 263, 267), (259, 257, 261, 263), (293, 294, 264, 265), (291, 272, 266, 295), (295, 266, 264, 294), (293, 265, 267, 292), (260, 285, 287, 256), (289, 269, 268, 288), (292, 267, 273, 290), (274, 275, 285, 284), (262, 284, 285, 260), (258, 286, 284, 262), (267, 266, 272, 273), (258, 256, 287, 286), (273, 272, 278, 279), (288, 268, 272, 291), (271, 275, 283, 281), (290, 273, 269, 289), (279, 278, 276, 277), (269, 273, 279, 277), (277, 276, 268, 269), (272, 268, 276, 278), (280, 281, 283, 282), (282, 283, 275, 274), (280, 282, 274, 270), (270, 271, 281, 280), (286, 287, 294, 293), (275, 291, 295, 285), (285, 295, 294, 287), (286, 293, 292, 284), (270, 289, 288, 271), (284, 292, 290, 274), (271, 288, 291, 275), (274, 290, 289, 270), (303, 307, 338, 340), (337, 342, 334, 309), (339, 338, 307, 305), (309, 303, 340, 337), (336, 343, 351, 344), (350, 351, 343, 342), (321, 317, 301, 305), (337, 340, 348, 345), (324, 313, 335, 311), (319, 322, 307, 303), (309, 334, 315, 323), (305, 307, 322, 321), (326, 325, 306, 308), (323, 319, 303, 309), (334, 335, 313, 315), (320, 306, 325, 304), (311, 335, 343, 336), (314, 310, 328, 331), (331, 328, 317, 321), (342, 343, 335, 334), (304, 325, 313, 324), (330, 333, 322, 319), (323, 315, 326, 302), (314, 316, 329, 327), (321, 322, 333, 331), (302, 330, 319, 323), (315, 313, 325, 326), (318, 312, 330, 302), (331, 333, 316, 314), (302, 326, 308, 318), (312, 316, 333, 330), (305, 301, 341, 339), (348, 346, 354, 356), (353, 358, 350, 345), (355, 354, 346, 347), (345, 348, 356, 353), (358, 359, 351, 350), (347, 346, 338, 339), (345, 350, 342, 337), (340, 338, 346, 348), (368, 365, 357), (339, 341, 349, 347), (368, 357, 349), (356, 354, 362, 364), (361, 366, 358, 353), (363, 362, 354, 355), (353, 356, 364, 361), (347, 349, 357, 355), (344, 351, 359, 352), (368, 349, 341), (368, 341, 301), (368, 317, 328), (355, 357, 365, 363), (352, 359, 367, 360), (366, 367, 359, 358), (368, 301, 317), (368, 328, 310), (371, 375, 411, 413), (410, 415, 407, 377), (412, 411, 375, 373), (377, 371, 413, 410), (409, 416, 425, 418), (424, 425, 416, 415), (389, 385, 369, 373), (410, 413, 422, 419), (394, 381, 408, 379), (387, 391, 375, 371), (377, 407, 383, 393), (373, 375, 391, 389), (398, 396, 374, 376), (393, 387, 371, 377), (407, 408, 381, 383), (388, 374, 396, 372), (379, 408, 416, 409), (382, 378, 400, 404), (404, 400, 385, 389), (415, 416, 408, 407), (372, 396, 381, 394), (397, 401, 384, 380), (402, 406, 391, 387), (386, 376, 392, 403), (393, 383, 398, 370), (382, 384, 401, 399), (389, 391, 406, 404), (370, 402, 387, 393), (403, 397, 380, 386), (383, 381, 396, 398), (376, 374, 390, 392), (405, 390, 374, 388), (399, 395, 378, 382), (386, 380, 402, 370), (404, 406, 384, 382), (370, 398, 376, 386), (380, 384, 406, 402), (417, 434, 442), (373, 369, 414, 412), (422, 420, 428, 430), (427, 432, 424, 419), (429, 428, 420, 421), (419, 422, 430, 427), (432, 433, 425, 424), (421, 420, 411, 412), (419, 424, 415, 410), (413, 411, 420, 422), (417, 426, 434), (412, 414, 423, 421), (430, 428, 436, 438), (435, 440, 432, 427), (437, 436, 428, 429), (427, 430, 438, 435), (417, 418, 426), (417, 409, 418), (421, 423, 431, 429), (418, 425, 433, 426), (437, 439, 447, 445), (417, 379, 409), (438, 436, 444, 446), (443, 448, 440, 435), (429, 431, 439, 437), (426, 433, 441, 434), (417, 394, 379), (440, 441, 433, 432), (417, 388, 372), (417, 372, 394), (434, 441, 449, 442), (417, 405, 388), (448, 449, 441, 440), (435, 438, 446, 443), (445, 444, 436, 437), (297, 329, 316, 312), (318, 308, 299, 296), (296, 297, 312, 318), (308, 306, 300, 299), (332, 300, 306, 320), (327, 298, 310, 314), (368, 395, 365), (417, 360, 405), (417, 352, 360), (417, 344, 352), (417, 336, 344), (363, 365, 395, 399), (417, 311, 336), (364, 362, 401, 397), (403, 392, 366, 361), (417, 324, 311), (417, 320, 304), (417, 304, 324), (368, 310, 298), (360, 367, 390, 405), (417, 332, 320), (392, 390, 367, 366), (361, 364, 397, 403), (399, 401, 362, 363), (368, 447, 439), (368, 439, 431), (368, 431, 423), (368, 423, 414), (368, 414, 369), (368, 385, 400), (368, 369, 385), (368, 400, 378), (368, 378, 395), (452, 456, 556, 558), (555, 560, 552, 466), (557, 556, 456, 454), (466, 452, 558, 555), (554, 561, 569, 562), (568, 569, 561, 560), (462, 460, 472, 474), (471, 476, 464, 459), (473, 472, 460, 461), (459, 462, 474, 471), (502, 490, 450, 454), (555, 558, 566, 563), (515, 478, 553, 468), (492, 504, 456, 452), (466, 552, 480, 514), (454, 456, 504, 502), (470, 477, 489, 482), (525, 524, 455, 457), (473, 475, 487, 485), (514, 492, 452, 466), (552, 553, 478, 480), (461, 463, 475, 473), (493, 455, 524, 453), (458, 465, 477, 470), (468, 553, 561, 554), (479, 467, 535, 546), (476, 477, 465, 464), (546, 535, 490, 502), (560, 561, 553, 552), (482, 489, 501, 494), (453, 524, 478, 515), (485, 487, 499, 497), (488, 489, 477, 476), (471, 474, 486, 483), (485, 484, 472, 473), (483, 488, 476, 471), (474, 472, 484, 486), (537, 547, 504, 492), (512, 513, 501, 500), (514, 480, 525, 451), (494, 501, 513, 506), (479, 481, 536, 526), (500, 501, 489, 488), (483, 486, 498, 495), (497, 496, 484, 485), (495, 500, 488, 483), (486, 484, 496, 498), (502, 504, 547, 546), (451, 537, 492, 514), (507, 510, 520, 517), (522, 523, 513, 512), (480, 478, 524, 525), (506, 513, 523, 516), (495, 498, 510, 507), (509, 508, 496, 497), (507, 512, 500, 495), (498, 496, 508, 510), (497, 499, 511, 509), (520, 518, 529, 531), (528, 533, 522, 517), (530, 529, 518, 519), (517, 520, 531, 528), (533, 534, 523, 522), (519, 518, 508, 509), (517, 522, 512, 507), (510, 508, 518, 520), (509, 511, 521, 519), (457, 455, 503, 505), (531, 529, 540, 542), (539, 544, 533, 528), (541, 540, 529, 530), (528, 531, 542, 539), (519, 521, 532, 530), (516, 523, 534, 527), (530, 532, 543, 541), (491, 469, 537, 451), (527, 534, 545, 538), (546, 547, 481, 479), (544, 545, 534, 533), (451, 525, 457, 491), (469, 481, 547, 537), (539, 542, 550, 549), (454, 450, 559, 557), (566, 564, 572, 574), (571, 576, 568, 563), (573, 572, 564, 565), (563, 566, 574, 571), (576, 577, 569, 568), (565, 564, 556, 557), (563, 568, 560, 555), (558, 556, 564, 566), (557, 559, 567, 565), (574, 572, 580, 582), (579, 584, 576, 571), (581, 580, 572, 573), (571, 574, 582, 579), (565, 567, 575, 573), (562, 569, 577, 570), (586, 589, 584, 579), (573, 575, 583, 581), (570, 577, 585, 578), (584, 585, 577, 576), (589, 590, 585, 584), (579, 582, 587, 586), (593, 597, 628, 630), (627, 632, 624, 599), (629, 628, 597, 595), (599, 593, 630, 627), (626, 633, 641, 634), (640, 641, 633, 632), (611, 607, 591, 595), (627, 630, 638, 635), (614, 603, 625, 601), (609, 612, 597, 593), (599, 624, 605, 613), (595, 597, 612, 611), (616, 615, 596, 598), (613, 609, 593, 599), (624, 625, 603, 605), (610, 596, 615, 594), (601, 625, 633, 626), (604, 600, 618, 621), (621, 618, 607, 611), (632, 633, 625, 624), (594, 615, 603, 614), (620, 623, 612, 609), (613, 605, 616, 592), (604, 606, 619, 617), (611, 612, 623, 621), (592, 620, 609, 613), (605, 603, 615, 616), (608, 602, 620, 592), (621, 623, 606, 604), (592, 616, 598, 608), (602, 606, 623, 620), (595, 591, 631, 629), (638, 636, 644, 646), (643, 648, 640, 635), (645, 644, 636, 637), (635, 638, 646, 643), (648, 649, 641, 640), (637, 636, 628, 629), (635, 640, 632, 627), (630, 628, 636, 638), (658, 655, 647), (629, 631, 639, 637), (658, 647, 639), (646, 644, 652, 654), (651, 656, 648, 643), (653, 652, 644, 645), (643, 646, 654, 651), (637, 639, 647, 645), (634, 641, 649, 642), (658, 639, 631), (658, 631, 591), (658, 607, 618), (645, 647, 655, 653), (642, 649, 657, 650), (656, 657, 649, 648), (658, 591, 607), (658, 618, 600), (661, 665, 701, 703), (700, 705, 697, 667), (702, 701, 665, 663), (667, 661, 703, 700), (699, 706, 715, 708), (714, 715, 706, 705), (679, 675, 659, 663), (700, 703, 712, 709), (684, 671, 698, 669), (677, 681, 665, 661), (667, 697, 673, 683), (663, 665, 681, 679), (688, 686, 664, 666), (683, 677, 661, 667), (697, 698, 671, 673), (678, 664, 686, 662), (669, 698, 706, 699), (672, 668, 690, 694), (694, 690, 675, 679), (705, 706, 698, 697), (662, 686, 671, 684), (687, 691, 674, 670), (692, 696, 681, 677), (676, 666, 682, 693), (683, 673, 688, 660), (672, 674, 691, 689), (679, 681, 696, 694), (660, 692, 677, 683), (693, 687, 670, 676), (673, 671, 686, 688), (666, 664, 680, 682), (695, 680, 664, 678), (689, 685, 668, 672), (676, 670, 692, 660), (694, 696, 674, 672), (660, 688, 666, 676), (670, 674, 696, 692), (707, 724, 732), (663, 659, 704, 702), (712, 710, 718, 720), (717, 722, 714, 709), (719, 718, 710, 711), (709, 712, 720, 717), (722, 723, 715, 714), (711, 710, 701, 702), (709, 714, 705, 700), (703, 701, 710, 712), (707, 716, 724), (702, 704, 713, 711), (720, 718, 726, 728), (725, 730, 722, 717), (727, 726, 718, 719), (717, 720, 728, 725), (707, 708, 716), (707, 699, 708), (711, 713, 721, 719), (708, 715, 723, 716), (727, 729, 737, 735), (707, 669, 699), (728, 726, 734, 736), (733, 738, 730, 725), (719, 721, 729, 727), (716, 723, 731, 724), (707, 684, 669), (730, 731, 723, 722), (707, 678, 662), (707, 662, 684), (724, 731, 739, 732), (707, 695, 678), (738, 739, 731, 730), (725, 728, 736, 733), (735, 734, 726, 727), (735, 737, 463, 461), (732, 739, 465, 458), (464, 465, 739, 738), (733, 736, 462, 459), (461, 460, 734, 735), (459, 464, 738, 733), (736, 734, 460, 462), (550, 536, 481, 469), (491, 457, 505, 549), (549, 550, 469, 491), (658, 551, 543), (707, 538, 548), (658, 543, 532), (707, 527, 538), (658, 532, 521), (707, 516, 527), (707, 506, 516), (548, 503, 455, 493), (658, 521, 511), (526, 551, 467, 479), (541, 543, 551, 526), (707, 494, 506), (658, 511, 499), (542, 540, 536, 550), (549, 505, 544, 539), (658, 487, 475), (707, 482, 494), (658, 499, 487), (658, 475, 463), (707, 458, 470), (707, 470, 482), (658, 463, 737), (538, 545, 503, 548), (707, 732, 458), (505, 503, 545, 544), (526, 536, 540, 541), (658, 588, 583), (707, 578, 622), (658, 583, 575), (707, 570, 578), (658, 575, 567), (707, 562, 570), (707, 554, 562), (658, 567, 559), (581, 583, 588, 617), (707, 468, 554), (658, 559, 450), (582, 580, 619, 587), (658, 490, 535), (707, 515, 468), (658, 450, 490), (658, 535, 467), (707, 493, 453), (707, 453, 515), (658, 467, 551), (578, 585, 590, 622), (707, 548, 493), (617, 619, 580, 581), (587, 619, 606, 602), (608, 598, 589, 586), (586, 587, 602, 608), (598, 596, 590, 589), (622, 590, 596, 610), (617, 588, 600, 604), (658, 685, 655), (707, 650, 695), (707, 642, 650), (707, 634, 642), (707, 626, 634), (653, 655, 685, 689), (707, 601, 626), (654, 652, 691, 687), (693, 682, 656, 651), (707, 614, 601), (707, 610, 594), (707, 594, 614), (658, 600, 588), (650, 657, 680, 695), (707, 622, 610), (682, 680, 657, 656), (651, 654, 687, 693), (689, 691, 652, 653), (658, 737, 729), (658, 729, 721), (658, 721, 713), (658, 713, 704), (658, 704, 659), (658, 675, 690), (658, 659, 675), (658, 690, 668), (658, 668, 685), (749, 748, 741, 743), (751, 747, 745, 750), (740, 742, 746, 744), (750, 745, 741, 748), (749, 743, 747, 751), (743, 741, 745, 747), (777, 778, 748, 749), (775, 756, 750, 779), (779, 750, 748, 778), (777, 749, 751, 776), (744, 769, 771, 740), (773, 753, 752, 772), (776, 751, 757, 774), (758, 759, 769, 768), (746, 768, 769, 744), (742, 770, 768, 746), (751, 750, 756, 757), (742, 740, 771, 770), (757, 756, 762, 763), (772, 752, 756, 775), (755, 759, 767, 765), (774, 757, 753, 773), (763, 762, 760, 761), (753, 757, 763, 761), (761, 760, 752, 753), (756, 752, 760, 762), (764, 765, 767, 766), (766, 767, 759, 758), (764, 766, 758, 754), (754, 755, 765, 764), (770, 771, 778, 777), (759, 775, 779, 769), (769, 779, 778, 771), (770, 777, 776, 768), (754, 773, 772, 755), (768, 776, 774, 758), (755, 772, 775, 759), (758, 774, 773, 754), (782, 786, 886, 888), (885, 890, 882, 796), (887, 886, 786, 784), (796, 782, 888, 885), (884, 891, 899, 892), (898, 899, 891, 890), (792, 790, 802, 804), (801, 806, 794, 789), (803, 802, 790, 791), (789, 792, 804, 801), (832, 820, 780, 784), (885, 888, 896, 893), (845, 808, 883, 798), (822, 834, 786, 782), (796, 882, 810, 844), (784, 786, 834, 832), (800, 807, 819, 812), (855, 854, 785, 787), (803, 805, 817, 815), (844, 822, 782, 796), (882, 883, 808, 810), (791, 793, 805, 803), (823, 785, 854, 783), (788, 795, 807, 800), (798, 883, 891, 884), (809, 797, 865, 876), (806, 807, 795, 794), (876, 865, 820, 832), (890, 891, 883, 882), (812, 819, 831, 824), (783, 854, 808, 845), (815, 817, 829, 827), (818, 819, 807, 806), (801, 804, 816, 813), (815, 814, 802, 803), (813, 818, 806, 801), (804, 802, 814, 816), (867, 877, 834, 822), (842, 843, 831, 830), (844, 810, 855, 781), (824, 831, 843, 836), (809, 811, 866, 856), (830, 831, 819, 818), (813, 816, 828, 825), (827, 826, 814, 815), (825, 830, 818, 813), (816, 814, 826, 828), (832, 834, 877, 876), (781, 867, 822, 844), (837, 840, 850, 847), (852, 853, 843, 842), (810, 808, 854, 855), (836, 843, 853, 846), (825, 828, 840, 837), (839, 838, 826, 827), (837, 842, 830, 825), (828, 826, 838, 840), (827, 829, 841, 839), (850, 848, 859, 861), (858, 863, 852, 847), (860, 859, 848, 849), (847, 850, 861, 858), (863, 864, 853, 852), (849, 848, 838, 839), (847, 852, 842, 837), (840, 838, 848, 850), (839, 841, 851, 849), (787, 785, 833, 835), (861, 859, 870, 872), (869, 874, 863, 858), (871, 870, 859, 860), (858, 861, 872, 869), (849, 851, 862, 860), (846, 853, 864, 857), (860, 862, 873, 871), (821, 799, 867, 781), (857, 864, 875, 868), (876, 877, 811, 809), (874, 875, 864, 863), (781, 855, 787, 821), (799, 811, 877, 867), (869, 872, 880, 879), (784, 780, 889, 887), (896, 894, 902, 904), (901, 906, 898, 893), (903, 902, 894, 895), (893, 896, 904, 901), (906, 907, 899, 898), (895, 894, 886, 887), (893, 898, 890, 885), (888, 886, 894, 896), (887, 889, 897, 895), (904, 902, 910, 912), (909, 914, 906, 901), (911, 910, 902, 903), (901, 904, 912, 909), (895, 897, 905, 903), (892, 899, 907, 900), (916, 919, 914, 909), (903, 905, 913, 911), (900, 907, 915, 908), (914, 915, 907, 906), (919, 920, 915, 914), (909, 912, 917, 916), (929, 931, 793, 791), (926, 933, 795, 788), (794, 795, 933, 932), (927, 930, 792, 789), (791, 790, 928, 929), (789, 794, 932, 927), (930, 928, 790, 792), (880, 866, 811, 799), (821, 787, 835, 879), (879, 880, 799, 821), (924, 881, 873), (925, 868, 878), (924, 873, 862), (925, 857, 868), (924, 862, 851), (925, 846, 857), (925, 836, 846), (878, 833, 785, 823), (924, 851, 841), (856, 881, 797, 809), (871, 873, 881, 856), (925, 824, 836), (924, 841, 829), (872, 870, 866, 880), (879, 835, 874, 869), (924, 817, 805), (925, 812, 824), (924, 829, 817), (924, 805, 793), (925, 788, 800), (925, 800, 812), (924, 793, 931), (868, 875, 833, 878), (925, 926, 788), (835, 833, 875, 874), (856, 866, 870, 871), (924, 918, 913), (925, 908, 923), (924, 913, 905), (925, 900, 908), (924, 905, 897), (925, 892, 900), (925, 884, 892), (924, 897, 889), (911, 913, 918, 921), (925, 798, 884), (924, 889, 780), (912, 910, 922, 917), (924, 820, 865), (925, 845, 798), (924, 780, 820), (924, 865, 797), (925, 823, 783), (925, 783, 845), (924, 797, 881), (908, 915, 920, 923), (925, 878, 823), (921, 922, 910, 911), (296, 299, 300, 332, 417, 368, 298, 327, 329, 297), (368, 417, 442, 449, 448, 443, 446, 444, 445, 447), (919, 916, 917, 922, 921, 918, 924, 925, 923, 920), (925, 924, 931, 929, 928, 930, 927, 932, 933, 926)])
me_rail1.polygons.foreach_set('material_index', [1, 1, 1, 1, 1, 1, 1, 1, 1, 1, 1, 1, 1, 1, 1, 1, 1, 1, 1, 1, 1, 1, 1, 1, 1, 1, 1, 1, 1, 1, 1, 1, 1, 1, 1, 1, 1, 1, 1, 1, 1, 1, 1, 1, 1, 1, 1, 1, 1, 1, 1, 1, 1, 1, 1, 1, 1, 1, 1, 1, 1, 1, 1, 1, 1, 1, 1, 1, 1, 1, 1, 1, 1, 1, 1, 1, 1, 1, 1, 1, 1, 1, 1, 1, 1, 1, 1, 1, 1, 1, 1, 1, 1, 1, 1, 1, 1, 1, 1, 1, 1, 1, 1, 1, 1, 1, 1, 1, 1, 1, 1, 1, 1, 1, 1, 1, 1, 1, 1, 1, 1, 1, 1, 1, 1, 1, 1, 1, 1, 1, 1, 1, 1, 1, 1, 1, 0, 0, 0, 0, 0, 0, 0, 0, 0, 0, 0, 0, 0, 0, 0, 0, 0, 0, 0, 0, 0, 0, 0, 0, 0, 0, 0, 0, 0, 0, 0, 0, 0, 0, 0, 0, 0, 0, 0, 0, 0, 0, 0, 0, 0, 0, 0, 0, 0, 0, 0, 0, 0, 0, 0, 0, 0, 0, 0, 0, 0, 0, 0, 0, 0, 0, 0, 0, 0, 0, 0, 0, 0, 0, 0, 0, 0, 0, 0, 0, 0, 0, 0, 0, 0, 0, 0, 0, 0, 0, 0, 0, 0, 0, 0, 0, 0, 0, 0, 0, 0, 0, 0, 0, 0, 0, 0, 0, 0, 0, 0, 0, 0, 0, 0, 0, 0, 0, 0, 0, 0, 0, 0, 0, 0, 0, 0, 0, 0, 0, 0, 0, 0, 0, 0, 0, 0, 0, 0, 0, 0, 0, 0, 0, 0, 0, 0, 0, 0, 0, 0, 0, 0, 0, 0, 0, 0, 0, 0, 0, 0, 0, 0, 0, 0, 0, 0, 0, 0, 0, 0, 0, 0, 0, 0, 0, 0, 0, 0, 0, 0, 0, 0, 0, 0, 0, 0, 0, 0, 0, 0, 0, 0, 0, 0, 0, 0, 0, 0, 0, 0, 0, 0, 0, 0, 0, 0, 0, 0, 0, 0, 0, 0, 0, 0, 0, 0, 0, 0, 0, 0, 0, 0, 0, 0, 0, 0, 0, 0, 0, 0, 0, 0, 0, 0, 0, 0, 0, 0, 0, 0, 0, 0, 0, 0, 0, 0, 0, 0, 0, 0, 0, 0, 0, 0, 0, 0, 0, 0, 0, 0, 0, 0, 0, 0, 0, 0, 0, 0, 0, 0, 0, 0, 0, 0, 0, 0, 0, 0, 0, 0, 0, 0, 0, 0, 0, 0, 0, 0, 0, 0, 0, 0, 0, 0, 0, 0, 0, 0, 0, 0, 0, 0, 0, 0, 0, 0, 0, 0, 0, 0, 0, 0, 0, 0, 0, 0, 0, 0, 0, 0, 0, 0, 0, 0, 0, 0, 0, 0, 0, 0, 0, 0, 0, 0, 0, 0, 0, 0, 0, 0, 0, 0, 0, 0, 0, 0, 0, 0, 0, 0, 0, 0, 0, 0, 0, 0, 0, 0, 0, 0, 0, 0, 0, 0, 0, 0, 0, 0, 0, 0, 0, 0, 0, 0, 0, 0, 0, 0, 0, 0, 0, 0, 0, 0, 0, 0, 0, 0, 0, 0, 0, 0, 0, 0, 0, 0, 0, 0, 0, 0, 0, 0, 0, 0, 0, 0, 0, 0, 0, 0, 0, 0, 0, 0, 0, 0, 0, 0, 0, 0, 0, 0, 0, 0, 0, 0, 0, 0, 0, 0, 0, 0, 0, 0, 0, 0, 0, 0, 0, 0, 0, 0, 0, 0, 0, 0, 0, 0, 0, 0, 0, 0, 0, 0, 0, 0, 0, 0, 0, 0, 0, 0, 0, 0, 0, 0, 0, 0, 0, 0, 0, 0, 0, 0, 0, 0, 0, 0, 0, 0, 0, 0, 0, 0, 0, 0, 0, 0, 0, 0, 0, 0, 0, 0, 0, 0, 0, 0, 0, 0, 0, 0, 0, 0, 0, 0, 0, 0, 0, 0, 0, 0, 0, 0, 0, 0, 0, 0, 0, 0, 0, 0, 0, 0, 0, 0, 0, 0, 0, 0, 0, 0, 0, 0, 0, 0, 0, 0, 0, 0, 0, 0, 0, 0, 0, 0, 0, 0, 0, 0, 0, 0, 0, 0, 0, 0, 0, 0, 0, 0, 0, 0, 0, 0, 0, 0, 0, 0, 0, 0, 0, 0, 0, 0, 0, 0, 0, 0, 0, 0, 0, 0, 0, 0, 0, 0, 0, 0, 0, 0, 0, 0, 0, 0, 0, 0, 0, 0, 0, 0, 0, 0, 0, 0, 0, 0, 0, 0, 0, 0, 0, 0, 0, 0, 0, 0, 0, 0, 0, 0, 0, 0, 0, 0, 0, 0, 0, 0, 0, 0, 0, 0, 0, 0, 0, 0, 0, 0, 0, 0, 0, 0, 0, 0, 0, 0, 0, 0, 0, 0, 0, 0, 0, 0, 0, 0, 0, 0, 0, 0, 0, 0, 0, 0, 0, 0, 0, 0, 0, 0, 0, 0, 0, 0, 0, 0, 0, 0, 0, 0, 0, 0, 0, 0, 0, 0, 0, 0, 0, 0, 0, 0, 0, 0, 0, 0, 0, 0, 0, 0, 0, 0, 0, 0, 0, 0, 0, 0, 0, 0, 0, 0, 0, 0, 0, 0, 0, 0, 0, 0, 0, 0, 0, 0, 0, 0, 0])
me_rail1.materials.append(mat_rail_steel)
me_rail1.materials.append(mat_rail_sleeper)
me_rail1.use_remesh_preserve_volume = False
me_rail1.use_remesh_preserve_attributes = False
me_rail1.use_mirror_vertex_groups = False
me_rail1.update()
me_rail5 = bpy.data.meshes.new('Rail5')
me_rail5.from_pydata([(-4.547e-13, -0.0025, -2.375e-08), (-4.547e-13, -0.0025, 0.01), (0.01463, -0.002529, -2.375e-08), (0.01463, -0.002529, 0.01), (0.0287, -0.002614, -2.375e-08), (0.0287, -0.002614, 0.01), (0.04167, -0.002753, -2.375e-08), (0.04167, -0.002753, 0.01), (0.05303, -0.002939, -2.375e-08), (0.05303, -0.002939, 0.01), (0.06236, -0.003167, -2.375e-08), (0.06236, -0.003167, 0.01), (0.06929, -0.003426, -2.375e-08), (0.06929, -0.003426, 0.01), (0.07356, -0.003707, -2.375e-08), (0.07356, -0.003707, 0.01), (0.075, -0.004, -2.375e-08), (0.075, -0.004, 0.01), (0.07356, -0.004293, -2.375e-08), (0.07356, -0.004293, 0.01), (0.06929, -0.004574, -2.375e-08), (0.06929, -0.004574, 0.01), (0.06236, -0.004833, -2.375e-08), (0.06236, -0.004833, 0.01), (0.05303, -0.005061, -2.375e-08), (0.05303, -0.005061, 0.01), (0.04167, -0.005247, -2.375e-08), (0.04167, -0.005247, 0.01), (0.0287, -0.005386, -2.375e-08), (0.0287, -0.005386, 0.01), (0.01463, -0.005471, -2.375e-08), (0.01463, -0.005471, 0.01), (-2.444e-08, -0.0055, -2.375e-08), (-2.444e-08, -0.0055, 0.01), (-0.01463, -0.005471, -2.375e-08), (-0.01463, -0.005471, 0.01), (-0.0287, -0.005386, -2.375e-08), (-0.0287, -0.005386, 0.01), (-0.04167, -0.005247, -2.375e-08), (-0.04167, -0.005247, 0.01), (-0.05303, -0.005061, -2.375e-08), (-0.05303, -0.005061, 0.01), (-0.06236, -0.004833, -2.375e-08), (-0.06236, -0.004833, 0.01), (-0.06929, -0.004574, -2.375e-08), (-0.06929, -0.004574, 0.01), (-0.07356, -0.004293, -2.375e-08), (-0.07356, -0.004293, 0.01), (-0.075, -0.004, -2.375e-08), (-0.075, -0.004, 0.01), (-0.07356, -0.003707, -2.375e-08), (-0.07356, -0.003707, 0.01), (-0.06929, -0.003426, -2.375e-08), (-0.06929, -0.003426, 0.01), (-0.06236, -0.003167, -2.375e-08), (-0.06236, -0.003167, 0.01), (-0.05303, -0.002939, -2.375e-08), (-0.05303, -0.002939, 0.01), (-0.04167, -0.002753, -2.375e-08), (-0.04167, -0.002753, 0.01), (-0.0287, -0.002614, -2.375e-08), (-0.0287, -0.002614, 0.01), (-0.01463, -0.002529, -2.375e-08), (-0.01463, -0.002529, 0.01), (-4.547e-13, -0.0145, -2.375e-08), (-4.547e-13, -0.0145, 0.01), (0.01463, -0.01453, -2.375e-08), (0.01463, -0.01453, 0.01), (0.0287, -0.01461, -2.375e-08), (0.0287, -0.01461, 0.01), (0.04167, -0.01475, -2.375e-08), (0.04167, -0.01475, 0.01), (0.05303, -0.01494, -2.375e-08), (0.05303, -0.01494, 0.01), (0.06236, -0.01517, -2.375e-08), (0.06236, -0.01517, 0.01), (0.06929, -0.01543, -2.375e-08), (0.06929, -0.01543, 0.01), (0.07356, -0.01571, -2.375e-08), (0.07356, -0.01571, 0.01), (0.075, -0.016, -2.375e-08), (0.075, -0.016, 0.01), (0.07356, -0.01629, -2.375e-08), (0.07356, -0.01629, 0.01), (0.06929, -0.01657, -2.375e-08), (0.06929, -0.01657, 0.01), (0.06236, -0.01683, -2.375e-08), (0.06236, -0.01683, 0.01), (0.05303, -0.01706, -2.375e-08), (0.05303, -0.01706, 0.01), (0.04167, -0.01725, -2.375e-08), (0.04167, -0.01725, 0.01), (0.0287, -0.01739, -2.375e-08), (0.0287, -0.01739, 0.01), (0.01463, -0.01747, -2.375e-08), (0.01463, -0.01747, 0.01), (-2.444e-08, -0.0175, -2.375e-08), (-2.444e-08, -0.0175, 0.01), (-0.01463, -0.01747, -2.375e-08), (-0.01463, -0.01747, 0.01), (-0.0287, -0.01739, -2.375e-08), (-0.0287, -0.01739, 0.01), (-0.04167, -0.01725, -2.375e-08), (-0.04167, -0.01725, 0.01), (-0.05303, -0.01706, -2.375e-08), (-0.05303, -0.01706, 0.01), (-0.06236, -0.01683, -2.375e-08), (-0.06236, -0.01683, 0.01), (-0.06929, -0.01657, -2.375e-08), (-0.06929, -0.01657, 0.01), (-0.07356, -0.01629, -2.375e-08), (-0.07356, -0.01629, 0.01), (-0.075, -0.016, -2.375e-08), (-0.075, -0.016, 0.01), (-0.07356, -0.01571, -2.375e-08), (-0.07356, -0.01571, 0.01), (-0.06929, -0.01543, -2.375e-08), (-0.06929, -0.01543, 0.01), (-0.06236, -0.01517, -2.375e-08), (-0.06236, -0.01517, 0.01), (-0.05303, -0.01494, -2.375e-08), (-0.05303, -0.01494, 0.01), (-0.04167, -0.01475, -2.375e-08), (-0.04167, -0.01475, 0.01), (-0.0287, -0.01461, -2.375e-08), (-0.0287, -0.01461, 0.01), (-0.01463, -0.01453, -2.375e-08), (-0.01463, -0.01453, 0.01), (0.04, -0.0188, 0.045), (-0.04, -0.0188, 0.045), (0.04, -0.0009999, 0.045), (-0.04, -0.0009999, 0.045), (0.04, -0.0188, 0.03), (-0.04, -0.0188, 0.03), (0.04, -0.0009999, 0.03), (-0.04, -0.0009999, 0.03), (-0.02, -0.0188, 0.05), (-0.02, -0.0009999, 0.05), (-0.02, -0.0188, 0.03), (-0.02, -0.0009999, 0.03), (-0.02, -0.0188, 0.01), (-0.02, -0.0009999, 0.01), (0.02, -0.0009999, 0.01), (0.02, -0.0188, 0.01), (-0.02, -0.0188, 0.02), (-0.02, -0.0009999, 0.02), (0.02, -0.0009999, 0.02), (0.02, -0.0188, 0.02), (-0.04, -0.0188, 0.01), (-0.04, -0.0009999, 0.01), (-0.04, -0.0188, 0.02), (-0.04, -0.0009999, 0.02), (0.04, -0.0009999, 0.01), (0.04, -0.0188, 0.01), (0.04, -0.0009999, 0.02), (0.04, -0.0188, 0.02), (0.02, -0.0009999, 0.03), (0.02, -0.0188, 0.03), (0.02, -0.0009999, 0.05), (0.02, -0.0188, 0.05), (-4.547e-13, -0.0188, 0.01), (-4.547e-13, -0.0009999, 0.01), (-4.547e-13, -0.0009999, 0.02), (-4.547e-13, -0.0188, 0.02), (-4.547e-13, -0.0009999, 0.03), (-4.547e-13, -0.0009999, 0.05), (-4.547e-13, -0.0188, 0.05), (-4.547e-13, -0.0188, 0.03), (-0.02, -0.02, 0.03), (-0.02, -0.02, 0.02), (-0.02, -0.02, 0.01), (-0.04, -0.02, 0.03), (-0.04, -0.02, 0.045), (-0.01532, -0.01974, 0.01), (-0.01879, -0.01986, 0.03), (-0.01532, -0.01974, 0.02), (-0.01879, -0.01986, 0.05), (-0.03064, -0.01949, 0.01), (-0.03939, -0.01986, 0.045), (-0.03064, -0.01949, 0.02), (-0.03939, -0.01986, 0.03), (-0.01532, -0.01974, 0.03), (-0.0197, -0.01993, 0.01), (-0.01532, -0.01974, 0.05), (-0.0197, -0.01993, 0.02), (-0.03464, -0.0196, 0.045), (-0.03939, -0.01986, 0.01), (-0.03464, -0.0196, 0.03), (-0.03939, -0.01986, 0.02), (-0.01732, -0.0198, 0.01), (-0.0197, -0.01993, 0.03), (-0.01732, -0.0198, 0.02), (-0.0197, -0.01993, 0.05), (-0.03464, -0.0196, 0.01), (-0.03464, -0.0196, 0.02), (-0.01732, -0.0198, 0.03), (-0.01732, -0.0198, 0.05), (-0.03759, -0.01973, 0.045), (-0.03759, -0.01973, 0.03), (-0.04, -0.02, 0.01), (-0.01879, -0.01986, 0.01), (-0.04, -0.02, 0.02), (-0.01879, -0.01986, 0.02), (-0.03759, -0.01973, 0.01), (-0.02, -0.02, 0.05), (-0.03759, -0.01973, 0.02), (-0.03064, -0.01949, 0.03), (-0.03064, -0.01949, 0.045), (-0.01286, -0.01969, 0.05), (-0.01286, -0.01969, 0.03), (-0.02571, -0.01939, 0.02), (-0.02571, -0.01939, 0.01), (-0.01286, -0.01969, 0.02), (-0.01286, -0.01969, 0.01), (-0.02571, -0.01939, 0.03), (-0.02571, -0.01939, 0.045), (-0.01, -0.01965, 0.05), (-0.01, -0.01965, 0.03), (-0.02, -0.01931, 0.02), (-0.02, -0.01931, 0.01), (-0.01, -0.01965, 0.02), (-0.01, -0.01965, 0.01), (-0.02, -0.01931, 0.03), (-0.02, -0.01931, 0.045), (-0.00684, -0.01962, 0.05), (-0.00684, -0.01962, 0.03), (-0.01368, -0.01925, 0.02), (-0.01368, -0.01925, 0.01), (-0.00684, -0.01962, 0.02), (-0.00684, -0.01962, 0.01), (-0.01368, -0.01925, 0.03), (-0.01368, -0.01925, 0.045), (-0.003473, -0.01961, 0.05), (-0.003473, -0.01961, 0.03), (-0.006946, -0.01921, 0.02), (-0.006946, -0.01921, 0.01), (-0.003473, -0.01961, 0.02), (-0.003473, -0.01961, 0.01), (-0.006946, -0.01921, 0.03), (-0.006946, -0.01921, 0.045), (-4.547e-13, -0.02, 0.01), (0.01286, -0.01969, 0.01), (0.00684, -0.01962, 0.03), (0.01286, -0.01969, 0.02), (0.00684, -0.01962, 0.05), (0.02571, -0.01939, 0.01), (0.006946, -0.01921, 0.045), (0.02571, -0.01939, 0.02), (0.006946, -0.01921, 0.03), (0.01286, -0.01969, 0.03), (0.003473, -0.01961, 0.01), (0.01286, -0.01969, 0.05), (0.003473, -0.01961, 0.02), (0.02, -0.01931, 0.045), (0.006946, -0.01921, 0.01), (0.02, -0.01931, 0.03), (0.006946, -0.01921, 0.02), (0.01, -0.01965, 0.01), (0.003473, -0.01961, 0.03), (0.01, -0.01965, 0.02), (0.003473, -0.01961, 0.05), (0.02, -0.01931, 0.01), (-6.52e-09, -0.0192, 0.045), (0.02, -0.01931, 0.02), (-6.52e-09, -0.0192, 0.03), (0.01, -0.01965, 0.03), (0.01, -0.01965, 0.05), (-3.26e-09, -0.0196, 0.01), (0.01368, -0.01925, 0.045), (-3.26e-09, -0.0196, 0.02), (0.01368, -0.01925, 0.03), (-6.52e-09, -0.0192, 0.01), (0.00684, -0.01962, 0.01), (-6.52e-09, -0.0192, 0.02), (0.00684, -0.01962, 0.02), (-3.26e-09, -0.0196, 0.03), (0.01368, -0.01925, 0.01), (-3.26e-09, -0.0196, 0.05), (0.01368, -0.01925, 0.02), (0.02571, -0.01939, 0.03), (0.02571, -0.01939, 0.045), (0.01532, -0.01974, 0.05), (0.01532, -0.01974, 0.03), (0.03064, -0.01949, 0.02), (0.03064, -0.01949, 0.01), (0.01532, -0.01974, 0.02), (0.01532, -0.01974, 0.01), (0.03064, -0.01949, 0.03), (0.03064, -0.01949, 0.045), (-4.547e-13, -0.02, 0.05), (0.01732, -0.0198, 0.05), (0.01732, -0.0198, 0.03), (0.03464, -0.0196, 0.02), (0.03464, -0.0196, 0.01), (0.01732, -0.0198, 0.02), (0.01732, -0.0198, 0.01), (0.03464, -0.0196, 0.03), (0.03464, -0.0196, 0.045), (0.01879, -0.01986, 0.05), (0.01879, -0.01986, 0.03), (0.03759, -0.01973, 0.02), (0.03759, -0.01973, 0.01), (0.01879, -0.01986, 0.02), (0.01879, -0.01986, 0.01), (0.03759, -0.01973, 0.03), (0.03759, -0.01973, 0.045), (0.0197, -0.01993, 0.05), (0.0197, -0.01993, 0.03), (0.03939, -0.01986, 0.02), (0.03939, -0.01986, 0.01), (0.0197, -0.01993, 0.02), (0.0197, -0.01993, 0.01), (0.03939, -0.01986, 0.03), (0.03939, -0.01986, 0.045), (0.02, -0.02, 0.05), (0.02, -0.02, 0.03), (0.04, -0.02, 0.02), (0.04, -0.02, 0.01), (0.02, -0.02, 0.02), (0.02, -0.02, 0.01), (0.04, -0.02, 0.03), (0.04, -0.02, 0.045), (-0.01286, -0.0003063, 0.01), (-0.00684, -0.0003758, 0.03), (-0.01286, -0.0003063, 0.02), (-0.00684, -0.0003758, 0.05), (-0.02571, -0.0006127, 0.01), (-0.006946, -0.0007877, 0.045), (-0.02571, -0.0006127, 0.02), (-0.006946, -0.0007877, 0.03), (0.0197, -6.934e-05, 0.05), (0.0197, -6.934e-05, 0.03), (0.03939, -0.0001388, 0.02), (0.03939, -0.0001388, 0.01), (0.0197, -6.934e-05, 0.02), (0.0197, -6.934e-05, 0.01), (0.03939, -0.0001388, 0.03), (0.03939, -0.0001388, 0.045), (-0.01286, -0.0003063, 0.03), (-0.003473, -0.0003938, 0.01), (-0.01286, -0.0003063, 0.05), (-0.003473, -0.0003938, 0.02), (0.01879, -0.0001367, 0.05), (0.01879, -0.0001367, 0.03), (0.03759, -0.0002735, 0.02), (0.03759, -0.0002735, 0.01), (0.01879, -0.0001367, 0.02), (0.01879, -0.0001367, 0.01), (0.03759, -0.0002735, 0.03), (0.03759, -0.0002735, 0.045), (-0.02, -0.0006927, 0.045), (-0.006946, -0.0007877, 0.01), (-0.02, -0.0006927, 0.03), (-0.006946, -0.0007877, 0.02), (0.01732, -0.0001999, 0.05), (0.01732, -0.0001999, 0.03), (0.03464, -0.0003999, 0.02), (0.03464, -0.0003999, 0.01), (0.01732, -0.0001999, 0.02), (0.01732, -0.0001999, 0.01), (0.03464, -0.0003999, 0.03), (0.03464, -0.0003999, 0.045), (-0.01, -0.0003463, 0.01), (-0.003473, -0.0003938, 0.03), (-0.01, -0.0003463, 0.02), (-0.003473, -0.0003938, 0.05), (0.01532, -0.000257, 0.05), (0.01532, -0.000257, 0.03), (0.03064, -0.0005141, 0.02), (0.03064, -0.0005141, 0.01), (0.01532, -0.000257, 0.02), (0.01532, -0.000257, 0.01), (0.03064, -0.0005141, 0.03), (0.03064, -0.0005141, 0.045), (-0.02, -0.0006927, 0.01), (7.922e-08, -0.0007999, 0.045), (-0.02, -0.0006927, 0.02), (7.922e-08, -0.0007999, 0.03), (0.01286, -0.0003063, 0.05), (0.01286, -0.0003063, 0.03), (0.02571, -0.0006127, 0.02), (0.02571, -0.0006127, 0.01), (0.01286, -0.0003063, 0.02), (0.01286, -0.0003063, 0.01), (0.02571, -0.0006127, 0.03), (0.02571, -0.0006127, 0.045), (-0.01, -0.0003463, 0.03), (-0.01, -0.0003463, 0.05), (0.01, -0.0003463, 0.05), (0.01, -0.0003463, 0.03), (0.02, -0.0006927, 0.02), (0.02, -0.0006927, 0.01), (0.01, -0.0003463, 0.02), (0.01, -0.0003463, 0.01), (0.02, -0.0006927, 0.03), (0.02, -0.0006927, 0.045), (-0.01368, -0.0007516, 0.045), (-0.01368, -0.0007516, 0.03), (7.922e-08, -0.0007999, 0.01), (0.00684, -0.0003758, 0.05), (0.00684, -0.0003758, 0.03), (0.01368, -0.0007516, 0.02), (0.01368, -0.0007516, 0.01), (0.00684, -0.0003758, 0.02), (0.00684, -0.0003758, 0.01), (0.01368, -0.0007516, 0.03), (0.01368, -0.0007516, 0.045), (-0.00684, -0.0003758, 0.01), (7.922e-08, -0.0007999, 0.02), (-0.00684, -0.0003758, 0.02), (0.003473, -0.0003938, 0.05), (0.003473, -0.0003938, 0.03), (0.006946, -0.0007877, 0.02), (0.006946, -0.0007877, 0.01), (0.003473, -0.0003938, 0.02), (0.003473, -0.0003938, 0.01), (0.006946, -0.0007877, 0.03), (0.006946, -0.0007877, 0.045), (-0.01368, -0.0007516, 0.01), (-0.01368, -0.0007516, 0.02), (-8.71e-10, -0.0003999, 0.05), (-8.71e-10, -0.0003999, 0.03), (-8.71e-10, -0.0003999, 0.02), (-8.71e-10, -0.0003999, 0.01), (-0.02571, -0.0006127, 0.03), (-0.02571, -0.0006127, 0.045), (-0.01532, -0.000257, 0.05), (-0.01532, -0.000257, 0.03), (-0.03064, -0.0005141, 0.02), (-0.03064, -0.0005141, 0.01), (-0.01532, -0.000257, 0.02), (-0.01532, -0.000257, 0.01), (-0.03064, -0.0005141, 0.03), (-0.03064, -0.0005141, 0.045), (-0.01732, -0.0001999, 0.05), (-0.01732, -0.0001999, 0.03), (-0.03464, -0.0003999, 0.02), (-0.03464, -0.0003999, 0.01), (-0.01732, -0.0001999, 0.02), (-0.01732, -0.0001999, 0.01), (-0.03464, -0.0003999, 0.03), (-0.03464, -0.0003999, 0.045), (-0.01879, -0.0001367, 0.05), (-0.01879, -0.0001367, 0.03), (-0.03759, -0.0002735, 0.02), (-0.03759, -0.0002735, 0.01), (-0.01879, -0.0001367, 0.02), (-0.01879, -0.0001367, 0.01), (-0.03759, -0.0002735, 0.03), (-0.03759, -0.0002735, 0.045), (-0.0197, -6.934e-05, 0.05), (-0.0197, -6.934e-05, 0.03), (-0.03939, -0.0001388, 0.02), (-0.03939, -0.0001388, 0.01), (-0.0197, -6.934e-05, 0.02), (-0.0197, -6.934e-05, 0.01), (-0.03939, -0.0001388, 0.03), (-0.03939, -0.0001388, 0.045), (-0.02, 1.211e-07, 0.03), (-0.02, 1.211e-07, 0.02), (-0.02, 1.211e-07, 0.01), (-0.04, 1.192e-07, 0.03), (-0.04, 1.192e-07, 0.045), (-0.04, 1.192e-07, 0.01), (-0.04, 1.192e-07, 0.02), (-0.02, 1.192e-07, 0.05), (7.55e-08, 1.192e-07, 0.01), (7.55e-08, 1.192e-07, 0.05), (0.02, 1.192e-07, 0.05), (0.02, 1.192e-07, 0.03), (0.04, 1.192e-07, 0.02), (0.04, 1.192e-07, 0.01), (0.02, 1.192e-07, 0.02), (0.02, 1.192e-07, 0.01), (0.04, 1.192e-07, 0.03), (0.04, 1.192e-07, 0.045)], [], [(0, 1, 3, 2), (2, 3, 5, 4), (4, 5, 7, 6), (6, 7, 9, 8), (8, 9, 11, 10), (10, 11, 13, 12), (12, 13, 15, 14), (14, 15, 17, 16), (16, 17, 19, 18), (18, 19, 21, 20), (20, 21, 23, 22), (22, 23, 25, 24), (24, 25, 27, 26), (26, 27, 29, 28), (28, 29, 31, 30), (30, 31, 33, 32), (32, 33, 35, 34), (34, 35, 37, 36), (36, 37, 39, 38), (38, 39, 41, 40), (40, 41, 43, 42), (42, 43, 45, 44), (44, 45, 47, 46), (46, 47, 49, 48), (48, 49, 51, 50), (50, 51, 53, 52), (52, 53, 55, 54), (54, 55, 57, 56), (56, 57, 59, 58), (58, 59, 61, 60), (3, 1, 63, 61, 59, 57, 55, 53, 51, 49, 47, 45, 43, 41, 39, 37, 35, 33, 31, 29, 27, 25, 23, 21, 19, 17, 15, 13, 11, 9, 7, 5), (62, 63, 1, 0), (60, 61, 63, 62), (0, 2, 4, 6, 8, 10, 12, 14, 16, 18, 20, 22, 24, 26, 28, 30, 32, 34, 36, 38, 40, 42, 44, 46, 48, 50, 52, 54, 56, 58, 60, 62), (64, 65, 67, 66), (66, 67, 69, 68), (68, 69, 71, 70), (70, 71, 73, 72), (72, 73, 75, 74), (74, 75, 77, 76), (76, 77, 79, 78), (78, 79, 81, 80), (80, 81, 83, 82), (82, 83, 85, 84), (84, 85, 87, 86), (86, 87, 89, 88), (88, 89, 91, 90), (90, 91, 93, 92), (92, 93, 95, 94), (94, 95, 97, 96), (96, 97, 99, 98), (98, 99, 101, 100), (100, 101, 103, 102), (102, 103, 105, 104), (104, 105, 107, 106), (106, 107, 109, 108), (108, 109, 111, 110), (110, 111, 113, 112), (112, 113, 115, 114), (114, 115, 117, 116), (116, 117, 119, 118), (118, 119, 121, 120), (120, 121, 123, 122), (122, 123, 125, 124), (67, 65, 127, 125, 123, 121, 119, 117, 115, 113, 111, 109, 107, 105, 103, 101, 99, 97, 95, 93, 91, 89, 87, 85, 83, 81, 79, 77, 75, 73, 71, 69), (126, 127, 65, 64), (124, 125, 127, 126), (64, 66, 68, 70, 72, 74, 76, 78, 80, 82, 84, 86, 88, 90, 92, 94, 96, 98, 100, 102, 104, 106, 108, 110, 112, 114, 116, 118, 120, 122, 124, 126), (137, 136, 129, 131), (139, 135, 133, 138), (128, 130, 134, 132), (138, 133, 129, 136), (137, 131, 135, 139), (131, 129, 133, 135), (165, 166, 136, 137), (163, 144, 138, 167), (167, 138, 136, 166), (165, 137, 139, 164), (132, 157, 159, 128), (161, 141, 140, 160), (164, 139, 145, 162), (146, 147, 157, 156), (134, 156, 157, 132), (130, 158, 156, 134), (139, 138, 144, 145), (130, 128, 159, 158), (145, 144, 150, 151), (160, 140, 144, 163), (143, 147, 155, 153), (162, 145, 141, 161), (151, 150, 148, 149), (141, 145, 151, 149), (149, 148, 140, 141), (144, 140, 148, 150), (152, 153, 155, 154), (154, 155, 147, 146), (152, 154, 146, 142), (142, 143, 153, 152), (158, 159, 166, 165), (147, 163, 167, 157), (157, 167, 166, 159), (158, 165, 164, 156), (142, 161, 160, 143), (156, 164, 162, 146), (143, 160, 163, 147), (146, 162, 161, 142), (175, 179, 210, 212), (209, 214, 206, 181), (211, 210, 179, 177), (181, 175, 212, 209), (208, 215, 223, 216), (222, 223, 215, 214), (193, 189, 173, 177), (209, 212, 220, 217), (196, 185, 207, 183), (191, 194, 179, 175), (181, 206, 187, 195), (177, 179, 194, 193), (198, 197, 178, 180), (195, 191, 175, 181), (206, 207, 185, 187), (192, 178, 197, 176), (183, 207, 215, 208), (186, 182, 200, 203), (203, 200, 189, 193), (214, 215, 207, 206), (176, 197, 185, 196), (202, 205, 194, 191), (195, 187, 198, 174), (186, 188, 201, 199), (193, 194, 205, 203), (174, 202, 191, 195), (187, 185, 197, 198), (190, 184, 202, 174), (203, 205, 188, 186), (174, 198, 180, 190), (184, 188, 205, 202), (177, 173, 213, 211), (220, 218, 226, 228), (225, 230, 222, 217), (227, 226, 218, 219), (217, 220, 228, 225), (230, 231, 223, 222), (219, 218, 210, 211), (217, 222, 214, 209), (212, 210, 218, 220), (240, 237, 229), (211, 213, 221, 219), (240, 229, 221), (228, 226, 234, 236), (233, 238, 230, 225), (235, 234, 226, 227), (225, 228, 236, 233), (219, 221, 229, 227), (216, 223, 231, 224), (240, 221, 213), (240, 213, 173), (240, 189, 200), (227, 229, 237, 235), (224, 231, 239, 232), (238, 239, 231, 230), (240, 173, 189), (240, 200, 182), (243, 247, 283, 285), (282, 287, 279, 249), (284, 283, 247, 245), (249, 243, 285, 282), (281, 288, 297, 290), (296, 297, 288, 287), (261, 257, 241, 245), (282, 285, 294, 291), (266, 253, 280, 251), (259, 263, 247, 243), (249, 279, 255, 265), (245, 247, 263, 261), (270, 268, 246, 248), (265, 259, 243, 249), (279, 280, 253, 255), (260, 246, 268, 244), (251, 280, 288, 281), (254, 250, 272, 276), (276, 272, 257, 261), (287, 288, 280, 279), (244, 268, 253, 266), (269, 273, 256, 252), (274, 278, 263, 259), (258, 248, 264, 275), (265, 255, 270, 242), (254, 256, 273, 271), (261, 263, 278, 276), (242, 274, 259, 265), (275, 269, 252, 258), (255, 253, 268, 270), (248, 246, 262, 264), (277, 262, 246, 260), (271, 267, 250, 254), (258, 252, 274, 242), (276, 278, 256, 254), (242, 270, 248, 258), (252, 256, 278, 274), (289, 306, 314), (245, 241, 286, 284), (294, 292, 300, 302), (299, 304, 296, 291), (301, 300, 292, 293), (291, 294, 302, 299), (304, 305, 297, 296), (293, 292, 283, 284), (291, 296, 287, 282), (285, 283, 292, 294), (289, 298, 306), (284, 286, 295, 293), (302, 300, 308, 310), (307, 312, 304, 299), (309, 308, 300, 301), (299, 302, 310, 307), (289, 290, 298), (289, 281, 290), (293, 295, 303, 301), (290, 297, 305, 298), (309, 311, 319, 317), (289, 251, 281), (310, 308, 316, 318), (315, 320, 312, 307), (301, 303, 311, 309), (298, 305, 313, 306), (289, 266, 251), (312, 313, 305, 304), (289, 260, 244), (289, 244, 266), (306, 313, 321, 314), (289, 277, 260), (320, 321, 313, 312), (307, 310, 318, 315), (317, 316, 308, 309), (169, 201, 188, 184), (190, 180, 171, 168), (168, 169, 184, 190), (180, 178, 172, 171), (204, 172, 178, 192), (199, 170, 182, 186), (240, 267, 237), (289, 232, 277), (289, 224, 232), (289, 216, 224), (289, 208, 216), (235, 237, 267, 271), (289, 183, 208), (236, 234, 273, 269), (275, 264, 238, 233), (289, 196, 183), (289, 192, 176), (289, 176, 196), (240, 182, 170), (232, 239, 262, 277), (289, 204, 192), (264, 262, 239, 238), (233, 236, 269, 275), (271, 273, 234, 235), (240, 319, 311), (240, 311, 303), (240, 303, 295), (240, 295, 286), (240, 286, 241), (240, 257, 272), (240, 241, 257), (240, 272, 250), (240, 250, 267), (324, 328, 428, 430), (427, 432, 424, 338), (429, 428, 328, 326), (338, 324, 430, 427), (426, 433, 441, 434), (440, 441, 433, 432), (334, 332, 344, 346), (343, 348, 336, 331), (345, 344, 332, 333), (331, 334, 346, 343), (374, 362, 322, 326), (427, 430, 438, 435), (387, 350, 425, 340), (364, 376, 328, 324), (338, 424, 352, 386), (326, 328, 376, 374), (342, 349, 361, 354), (397, 396, 327, 329), (345, 347, 359, 357), (386, 364, 324, 338), (424, 425, 350, 352), (333, 335, 347, 345), (365, 327, 396, 325), (330, 337, 349, 342), (340, 425, 433, 426), (351, 339, 407, 418), (348, 349, 337, 336), (418, 407, 362, 374), (432, 433, 425, 424), (354, 361, 373, 366), (325, 396, 350, 387), (357, 359, 371, 369), (360, 361, 349, 348), (343, 346, 358, 355), (357, 356, 344, 345), (355, 360, 348, 343), (346, 344, 356, 358), (409, 419, 376, 364), (384, 385, 373, 372), (386, 352, 397, 323), (366, 373, 385, 378), (351, 353, 408, 398), (372, 373, 361, 360), (355, 358, 370, 367), (369, 368, 356, 357), (367, 372, 360, 355), (358, 356, 368, 370), (374, 376, 419, 418), (323, 409, 364, 386), (379, 382, 392, 389), (394, 395, 385, 384), (352, 350, 396, 397), (378, 385, 395, 388), (367, 370, 382, 379), (381, 380, 368, 369), (379, 384, 372, 367), (370, 368, 380, 382), (369, 371, 383, 381), (392, 390, 401, 403), (400, 405, 394, 389), (402, 401, 390, 391), (389, 392, 403, 400), (405, 406, 395, 394), (391, 390, 380, 381), (389, 394, 384, 379), (382, 380, 390, 392), (381, 383, 393, 391), (329, 327, 375, 377), (403, 401, 412, 414), (411, 416, 405, 400), (413, 412, 401, 402), (400, 403, 414, 411), (391, 393, 404, 402), (388, 395, 406, 399), (402, 404, 415, 413), (363, 341, 409, 323), (399, 406, 417, 410), (418, 419, 353, 351), (416, 417, 406, 405), (323, 397, 329, 363), (341, 353, 419, 409), (411, 414, 422, 421), (326, 322, 431, 429), (438, 436, 444, 446), (443, 448, 440, 435), (445, 444, 436, 437), (435, 438, 446, 443), (448, 449, 441, 440), (437, 436, 428, 429), (435, 440, 432, 427), (430, 428, 436, 438), (429, 431, 439, 437), (446, 444, 452, 454), (451, 456, 448, 443), (453, 452, 444, 445), (443, 446, 454, 451), (437, 439, 447, 445), (434, 441, 449, 442), (458, 461, 456, 451), (445, 447, 455, 453), (442, 449, 457, 450), (456, 457, 449, 448), (461, 462, 457, 456), (451, 454, 459, 458), (471, 473, 335, 333), (468, 475, 337, 330), (336, 337, 475, 474), (469, 472, 334, 331), (333, 332, 470, 471), (331, 336, 474, 469), (472, 470, 332, 334), (422, 408, 353, 341), (363, 329, 377, 421), (421, 422, 341, 363), (466, 423, 415), (467, 410, 420), (466, 415, 404), (467, 399, 410), (466, 404, 393), (467, 388, 399), (467, 378, 388), (420, 375, 327, 365), (466, 393, 383), (398, 423, 339, 351), (413, 415, 423, 398), (467, 366, 378), (466, 383, 371), (414, 412, 408, 422), (421, 377, 416, 411), (466, 359, 347), (467, 354, 366), (466, 371, 359), (466, 347, 335), (467, 330, 342), (467, 342, 354), (466, 335, 473), (410, 417, 375, 420), (467, 468, 330), (377, 375, 417, 416), (398, 408, 412, 413), (466, 460, 455), (467, 450, 465), (466, 455, 447), (467, 442, 450), (466, 447, 439), (467, 434, 442), (467, 426, 434), (466, 439, 431), (453, 455, 460, 463), (467, 340, 426), (466, 431, 322), (454, 452, 464, 459), (466, 362, 407), (467, 387, 340), (466, 322, 362), (466, 407, 339), (467, 365, 325), (467, 325, 387), (466, 339, 423), (450, 457, 462, 465), (467, 420, 365), (463, 464, 452, 453), (168, 171, 172, 204, 289, 240, 170, 199, 201, 169), (240, 289, 314, 321, 320, 315, 318, 316, 317, 319), (461, 458, 459, 464, 463, 460, 466, 467, 465, 462), (467, 466, 473, 471, 470, 472, 469, 474, 475, 468)])
me_rail5.polygons.foreach_set('material_index', [1, 1, 1, 1, 1, 1, 1, 1, 1, 1, 1, 1, 1, 1, 1, 1, 1, 1, 1, 1, 1, 1, 1, 1, 1, 1, 1, 1, 1, 1, 1, 1, 1, 1, 1, 1, 1, 1, 1, 1, 1, 1, 1, 1, 1, 1, 1, 1, 1, 1, 1, 1, 1, 1, 1, 1, 1, 1, 1, 1, 1, 1, 1, 1, 1, 1, 1, 1, 0, 0, 0, 0, 0, 0, 0, 0, 0, 0, 0, 0, 0, 0, 0, 0, 0, 0, 0, 0, 0, 0, 0, 0, 0, 0, 0, 0, 0, 0, 0, 0, 0, 0, 0, 0, 0, 0, 0, 0, 0, 0, 0, 0, 0, 0, 0, 0, 0, 0, 0, 0, 0, 0, 0, 0, 0, 0, 0, 0, 0, 0, 0, 0, 0, 0, 0, 0, 0, 0, 0, 0, 0, 0, 0, 0, 0, 0, 0, 0, 0, 0, 0, 0, 0, 0, 0, 0, 0, 0, 0, 0, 0, 0, 0, 0, 0, 0, 0, 0, 0, 0, 0, 0, 0, 0, 0, 0, 0, 0, 0, 0, 0, 0, 0, 0, 0, 0, 0, 0, 0, 0, 0, 0, 0, 0, 0, 0, 0, 0, 0, 0, 0, 0, 0, 0, 0, 0, 0, 0, 0, 0, 0, 0, 0, 0, 0, 0, 0, 0, 0, 0, 0, 0, 0, 0, 0, 0, 0, 0, 0, 0, 0, 0, 0, 0, 0, 0, 0, 0, 0, 0, 0, 0, 0, 0, 0, 0, 0, 0, 0, 0, 0, 0, 0, 0, 0, 0, 0, 0, 0, 0, 0, 0, 0, 0, 0, 0, 0, 0, 0, 0, 0, 0, 0, 0, 0, 0, 0, 0, 0, 0, 0, 0, 0, 0, 0, 0, 0, 0, 0, 0, 0, 0, 0, 0, 0, 0, 0, 0, 0, 0, 0, 0, 0, 0, 0, 0, 0, 0, 0, 0, 0, 0, 0, 0, 0, 0, 0, 0, 0, 0, 0, 0, 0, 0, 0, 0, 0, 0, 0, 0, 0, 0, 0, 0, 0, 0, 0, 0, 0, 0, 0, 0, 0, 0, 0, 0, 0, 0, 0, 0, 0, 0, 0, 0, 0, 0, 0, 0, 0, 0, 0, 0, 0, 0, 0, 0, 0, 0, 0, 0, 0, 0, 0, 0, 0, 0, 0, 0, 0, 0, 0, 0, 0, 0, 0, 0, 0, 0, 0, 0, 0, 0, 0, 0, 0, 0, 0, 0, 0, 0, 0, 0, 0, 0, 0, 0, 0, 0, 0, 0, 0, 0, 0, 0, 0, 0, 0, 0, 0, 0, 0, 0, 0, 0, 0, 0, 0, 0, 0, 0, 0, 0, 0, 0])
me_rail5.materials.append(mat_rail_steel)
me_rail5.materials.append(mat_rail_sleeper)
me_rail5.use_remesh_preserve_volume = False
me_rail5.use_remesh_preserve_attributes = False
me_rail5.use_mirror_vertex_groups = False
me_rail5.update()

# ---- objects
ob_rotationcontrol_001 = bpy.data.objects.new('RotationControl.001', None)
ob_rotationcontrol = bpy.data.objects.new('RotationControl', None)
ob_cameratarget = bpy.data.objects.new('CameraTarget', None)
ob_camera = bpy.data.objects.new('Camera', cam_camera)
ob_lamp = bpy.data.objects.new('Lamp', light_lamp)
ob_tarrain_000 = bpy.data.objects.new('Tarrain.000', None)
ob_tarrain_001 = bpy.data.objects.new('Tarrain.001', None)
ob_tarrain_002 = bpy.data.objects.new('Tarrain.002', None)
ob_tarrain_003 = bpy.data.objects.new('Tarrain.003', None)
ob_tarrain_004 = bpy.data.objects.new('Tarrain.004', None)
ob_tarrain_005 = bpy.data.objects.new('Tarrain.005', None)
ob_tarrain_006 = bpy.data.objects.new('Tarrain.006', None)
ob_tarrain_007 = bpy.data.objects.new('Tarrain.007', None)
ob_tarrain_008 = bpy.data.objects.new('Tarrain.008', None)
ob_tarrain_009 = bpy.data.objects.new('Tarrain.009', None)
ob_tarrain_010 = bpy.data.objects.new('Tarrain.010', None)
ob_tarrain_011 = bpy.data.objects.new('Tarrain.011', None)
ob_tarrain_012 = bpy.data.objects.new('Tarrain.012', None)
ob_tarrain_013 = bpy.data.objects.new('Tarrain.013', None)
ob_tarrain_014 = bpy.data.objects.new('Tarrain.014', None)
ob_tarrain_015 = bpy.data.objects.new('Tarrain.015', None)
ob_tarrain_016 = bpy.data.objects.new('Tarrain.016', None)
ob_tarrain_017 = bpy.data.objects.new('Tarrain.017', None)
ob_tarrain_018 = bpy.data.objects.new('Tarrain.018', None)
ob_tarrain_019 = bpy.data.objects.new('Tarrain.019', None)
ob_tarrain_020 = bpy.data.objects.new('Tarrain.020', None)
ob_tarrain_021 = bpy.data.objects.new('Tarrain.021', None)
ob_tarrain_022 = bpy.data.objects.new('Tarrain.022', None)
ob_tarrain_023 = bpy.data.objects.new('Tarrain.023', None)
ob_tarrain_024 = bpy.data.objects.new('Tarrain.024', None)
ob_tarrain_025 = bpy.data.objects.new('Tarrain.025', None)
ob_tarrain_026 = bpy.data.objects.new('Tarrain.026', None)
ob_tarrain_027 = bpy.data.objects.new('Tarrain.027', None)
ob_tarrain_028 = bpy.data.objects.new('Tarrain.028', None)
ob_tarrain_029 = bpy.data.objects.new('Tarrain.029', None)
ob_tarrain_030 = bpy.data.objects.new('Tarrain.030', None)
ob_tarrain_031 = bpy.data.objects.new('Tarrain.031', None)
ob_tarrain_032 = bpy.data.objects.new('Tarrain.032', None)
ob_tarrain_033 = bpy.data.objects.new('Tarrain.033', None)
ob_tarrain_034 = bpy.data.objects.new('Tarrain.034', None)
ob_tarrain_035 = bpy.data.objects.new('Tarrain.035', None)
ob_tarrain_036 = bpy.data.objects.new('Tarrain.036', None)
ob_tarrain_037 = bpy.data.objects.new('Tarrain.037', None)
ob_tarrain_038 = bpy.data.objects.new('Tarrain.038', None)
ob_tarrain_039 = bpy.data.objects.new('Tarrain.039', None)
ob_tarrain_040 = bpy.data.objects.new('Tarrain.040', None)
ob_tarrain_041 = bpy.data.objects.new('Tarrain.041', None)
ob_tarrain_042 = bpy.data.objects.new('Tarrain.042', None)
ob_tarrain_043 = bpy.data.objects.new('Tarrain.043', None)
ob_tarrain_044 = bpy.data.objects.new('Tarrain.044', None)
ob_tarrain_045 = bpy.data.objects.new('Tarrain.045', None)
ob_tarrain_046 = bpy.data.objects.new('Tarrain.046', None)
ob_tarrain_047 = bpy.data.objects.new('Tarrain.047', None)
ob_tarrain_048 = bpy.data.objects.new('Tarrain.048', None)
ob_tarrain_049 = bpy.data.objects.new('Tarrain.049', None)
ob_tarrain_050 = bpy.data.objects.new('Tarrain.050', None)
ob_tarrain_051 = bpy.data.objects.new('Tarrain.051', None)
ob_tarrain_052 = bpy.data.objects.new('Tarrain.052', None)
ob_tarrain_053 = bpy.data.objects.new('Tarrain.053', None)
ob_tarrain_054 = bpy.data.objects.new('Tarrain.054', None)
ob_tarrain_055 = bpy.data.objects.new('Tarrain.055', None)
ob_tarrain_056 = bpy.data.objects.new('Tarrain.056', None)
ob_tarrain_057 = bpy.data.objects.new('Tarrain.057', None)
ob_tarrain_058 = bpy.data.objects.new('Tarrain.058', None)
ob_tarrain_059 = bpy.data.objects.new('Tarrain.059', None)
ob_tarrain_060 = bpy.data.objects.new('Tarrain.060', None)
ob_tarrain_061 = bpy.data.objects.new('Tarrain.061', None)
ob_tarrain_062 = bpy.data.objects.new('Tarrain.062', None)
ob_tarrain_063 = bpy.data.objects.new('Tarrain.063', None)
ob_tarrain_076 = bpy.data.objects.new('Tarrain.076', None)
ob_tarrain_077 = bpy.data.objects.new('Tarrain.077', None)
ob_tarrain_078 = bpy.data.objects.new('Tarrain.078', None)
ob_tarrain_079 = bpy.data.objects.new('Tarrain.079', None)
ob_tarrain_080 = bpy.data.objects.new('Tarrain.080', None)
ob_tarrain_081 = bpy.data.objects.new('Tarrain.081', None)
ob_tarrain_082 = bpy.data.objects.new('Tarrain.082', None)
ob_tarrain_083 = bpy.data.objects.new('Tarrain.083', None)
ob_tarrain_084 = bpy.data.objects.new('Tarrain.084', None)
ob_tarrain_085 = bpy.data.objects.new('Tarrain.085', None)
ob_tarrain_086 = bpy.data.objects.new('Tarrain.086', None)
ob_tarrain_087 = bpy.data.objects.new('Tarrain.087', None)
ob_tarrain_088 = bpy.data.objects.new('Tarrain.088', None)
ob_tarrain_089 = bpy.data.objects.new('Tarrain.089', None)
ob_tarrain_090 = bpy.data.objects.new('Tarrain.090', None)
ob_tarrain_091 = bpy.data.objects.new('Tarrain.091', None)
ob_tarrain_092 = bpy.data.objects.new('Tarrain.092', None)
ob_tarrain_093 = bpy.data.objects.new('Tarrain.093', None)
ob_tarrain_094 = bpy.data.objects.new('Tarrain.094', None)
ob_tarrain_095 = bpy.data.objects.new('Tarrain.095', None)
ob_plane_047 = bpy.data.objects.new('Plane.047', me_ballast1)
ob_plane_046 = bpy.data.objects.new('Plane.046', me_ballast1_002)
ob_plane_045 = bpy.data.objects.new('Plane.045', me_ballast1_002)
ob_plane_044 = bpy.data.objects.new('Plane.044', me_ballast1)
ob_plane_043 = bpy.data.objects.new('Plane.043', me_ballast1)
ob_plane_042 = bpy.data.objects.new('Plane.042', me_ballast1_002)
ob_plane_041 = bpy.data.objects.new('Plane.041', me_ballast1_002)
ob_plane_040 = bpy.data.objects.new('Plane.040', me_ballast1)
ob_plane_039 = bpy.data.objects.new('Plane.039', me_ballast1)
ob_plane_038 = bpy.data.objects.new('Plane.038', me_ballast1_002)
ob_plane_037 = bpy.data.objects.new('Plane.037', me_ballast1_002)
ob_plane_036 = bpy.data.objects.new('Plane.036', me_ballast1)
ob_plane_035 = bpy.data.objects.new('Plane.035', me_ballast1)
ob_plane_034 = bpy.data.objects.new('Plane.034', me_ballast1_002)
ob_plane_033 = bpy.data.objects.new('Plane.033', me_ballast1_002)
ob_plane_032 = bpy.data.objects.new('Plane.032', me_ballast1)
ob_plane_031 = bpy.data.objects.new('Plane.031', me_ballast1)
ob_plane_030 = bpy.data.objects.new('Plane.030', me_ballast1_002)
ob_plane_029 = bpy.data.objects.new('Plane.029', me_ballast1_002)
ob_plane_028 = bpy.data.objects.new('Plane.028', me_ballast1)
ob_plane_027 = bpy.data.objects.new('Plane.027', me_ballast1)
ob_plane_026 = bpy.data.objects.new('Plane.026', me_ballast1_002)
ob_plane_025 = bpy.data.objects.new('Plane.025', me_ballast1_002)
ob_plane_024 = bpy.data.objects.new('Plane.024', me_ballast1)
ob_plane_023 = bpy.data.objects.new('Plane.023', me_rail1)
ob_plane_022 = bpy.data.objects.new('Plane.022', me_rail5)
ob_plane_021 = bpy.data.objects.new('Plane.021', me_rail5)
ob_plane_020 = bpy.data.objects.new('Plane.020', me_rail1)
ob_plane_019 = bpy.data.objects.new('Plane.019', me_rail1)
ob_plane_018 = bpy.data.objects.new('Plane.018', me_rail5)
ob_plane_017 = bpy.data.objects.new('Plane.017', me_rail5)
ob_plane_016 = bpy.data.objects.new('Plane.016', me_rail1)
ob_plane_015 = bpy.data.objects.new('Plane.015', me_rail1)
ob_plane_014 = bpy.data.objects.new('Plane.014', me_rail5)
ob_plane_013 = bpy.data.objects.new('Plane.013', me_rail5)
ob_plane_012 = bpy.data.objects.new('Plane.012', me_rail1)
ob_plane_011 = bpy.data.objects.new('Plane.011', me_rail1)
ob_plane_010 = bpy.data.objects.new('Plane.010', me_rail5)
ob_plane_009 = bpy.data.objects.new('Plane.009', me_rail5)
ob_plane_008 = bpy.data.objects.new('Plane.008', me_rail1)
ob_plane_007 = bpy.data.objects.new('Plane.007', me_rail1)
ob_plane_006 = bpy.data.objects.new('Plane.006', me_rail5)
ob_plane_005 = bpy.data.objects.new('Plane.005', me_rail5)
ob_plane_004 = bpy.data.objects.new('Plane.004', me_rail1)
ob_plane_003 = bpy.data.objects.new('Plane.003', me_rail1)
ob_plane_002 = bpy.data.objects.new('Plane.002', me_rail5)
ob_plane_001 = bpy.data.objects.new('Plane.001', me_rail5)
ob_plane = bpy.data.objects.new('Plane', me_rail1)
ob_lamp_001 = bpy.data.objects.new('Lamp.001', light_lamp_001)

# ---- transforms, parenting, visibility, modifiers, constraints
ob_rotationcontrol_001.location = (0.0, 5.0, 0.0)
ob_rotationcontrol_001.rotation_euler = (0.0, 0.0, 1.571)
ob_rotationcontrol_001.empty_image_offset = (0.0, 0.0)
ob_rotationcontrol_001.lineart.crease_threshold = 0.0
ob_rotationcontrol.location = (0.0, 5.0, 0.0)
ob_rotationcontrol.rotation_euler = (0.0, 0.0, 1.571)
ob_rotationcontrol.empty_image_offset = (0.0, 0.0)
ob_rotationcontrol.lineart.crease_threshold = 0.0
ob_cameratarget.parent = ob_rotationcontrol
ob_cameratarget.location = (0.0, -6.557e-07, 0.817)
ob_cameratarget.empty_image_offset = (0.0, 0.0)
ob_cameratarget.lineart.crease_threshold = 0.0
ob_camera.parent = ob_cameratarget
ob_camera.location = (1.0, 1.0, 0.817)
ob_camera.rotation_euler = (1.109, 0.01082, 0.8149)
ob_camera.lock_rotations_4d = False
ob_camera.empty_display_type = 'ARROWS'
ob_camera.color = (0.0, 0.0, 0.0, 0.0)
ob_camera.display_type = 'WIRE'
ob_camera.lineart.crease_threshold = 0.0
_c = ob_camera.constraints.new('TRACK_TO'); _c.name = 'TrackTo'
_c.target = ob_cameratarget
ob_lamp.parent = ob_rotationcontrol
ob_lamp.location = (-1.0, 2.0, 0.8)
ob_lamp.lock_rotations_4d = False
ob_lamp.empty_display_type = 'ARROWS'
ob_lamp.color = (0.0, 0.0, 0.0, 0.0)
ob_lamp.lineart.crease_threshold = 0.0
_c = ob_lamp.constraints.new('TRACK_TO'); _c.name = 'TrackTo'
_c.target = ob_rotationcontrol
ob_tarrain_000.location = (0.0, 0.0, 0.0)
ob_tarrain_001.location = (0.0, 0.0, 0.0)
ob_tarrain_002.location = (0.0, 0.0, 0.0)
ob_tarrain_003.location = (0.0, 0.0, 0.0)
ob_tarrain_004.location = (0.0, 0.0, 0.0)
ob_tarrain_005.location = (0.0, 0.0, 0.0)
ob_tarrain_006.location = (0.0, 0.0, 0.0)
ob_tarrain_007.location = (0.0, 0.0, 0.0)
ob_tarrain_008.location = (0.0, 0.0, 0.0)
ob_tarrain_009.location = (0.0, 0.0, 0.0)
ob_tarrain_010.location = (0.0, 0.0, 0.0)
ob_tarrain_011.location = (0.0, 0.0, 0.0)
ob_tarrain_012.location = (0.0, 0.0, 0.0)
ob_tarrain_013.location = (0.0, 0.0, 0.0)
ob_tarrain_014.location = (0.0, 0.0, 0.0)
ob_tarrain_015.location = (0.0, 0.0, 0.0)
ob_tarrain_016.location = (0.0, 0.0, 0.0)
ob_tarrain_017.location = (0.0, 0.0, 0.0)
ob_tarrain_018.location = (0.0, 0.0, 0.0)
ob_tarrain_019.location = (0.0, 0.0, 0.0)
ob_tarrain_020.location = (0.0, 0.0, 0.0)
ob_tarrain_021.location = (0.0, 0.0, 0.0)
ob_tarrain_022.location = (0.0, 0.0, 0.0)
ob_tarrain_023.location = (0.0, 0.0, 0.0)
ob_tarrain_024.location = (0.0, 0.0, 0.0)
ob_tarrain_025.location = (0.0, 0.0, 0.0)
ob_tarrain_026.location = (0.0, 0.0, 0.0)
ob_tarrain_027.location = (0.0, 0.0, 0.0)
ob_tarrain_028.location = (0.0, 0.0, 0.0)
ob_tarrain_029.location = (0.0, 0.0, 0.0)
ob_tarrain_030.location = (0.0, 0.0, 0.0)
ob_tarrain_031.location = (0.0, 0.0, 0.0)
ob_tarrain_032.location = (0.0, 0.0, 0.0)
ob_tarrain_033.location = (0.0, 0.0, 0.0)
ob_tarrain_034.location = (0.0, 0.0, 0.0)
ob_tarrain_035.location = (0.0, 0.0, 0.0)
ob_tarrain_036.location = (0.0, 0.0, 0.0)
ob_tarrain_037.location = (0.0, 0.0, 0.0)
ob_tarrain_038.location = (0.0, 0.0, 0.0)
ob_tarrain_039.location = (0.0, 0.0, 0.0)
ob_tarrain_040.location = (0.0, 0.0, 0.0)
ob_tarrain_041.location = (0.0, 0.0, 0.0)
ob_tarrain_042.location = (0.0, 0.0, 0.0)
ob_tarrain_043.location = (0.0, 0.0, 0.0)
ob_tarrain_044.location = (0.0, 0.0, 0.0)
ob_tarrain_045.location = (0.0, 0.0, 0.0)
ob_tarrain_046.location = (0.0, 0.0, 0.0)
ob_tarrain_047.location = (0.0, 0.0, 0.0)
ob_tarrain_048.location = (0.0, 0.0, 0.0)
ob_tarrain_049.location = (0.0, 0.0, 0.0)
ob_tarrain_050.location = (0.0, 0.0, 0.0)
ob_tarrain_051.location = (0.0, 0.0, 0.0)
ob_tarrain_052.location = (0.0, 0.0, 0.0)
ob_tarrain_053.location = (0.0, 0.0, 0.0)
ob_tarrain_054.location = (0.0, 0.0, 0.0)
ob_tarrain_055.location = (0.0, 0.0, 0.0)
ob_tarrain_056.location = (0.0, 0.0, 0.0)
ob_tarrain_057.location = (0.0, 0.0, 0.0)
ob_tarrain_058.location = (0.0, 0.0, 0.0)
ob_tarrain_059.location = (0.0, 0.0, 0.0)
ob_tarrain_060.location = (0.0, 0.0, 0.0)
ob_tarrain_061.location = (0.0, 0.0, 0.0)
ob_tarrain_062.location = (0.0, 0.0, 0.0)
ob_tarrain_063.location = (0.0, 0.0, 0.0)
ob_tarrain_076.location = (0.0, 0.0, 0.0)
ob_tarrain_077.location = (0.0, 0.0, 0.0)
ob_tarrain_078.location = (0.0, 0.0, 0.0)
ob_tarrain_079.location = (0.0, 0.0, 0.0)
ob_tarrain_080.location = (0.0, 0.0, 0.0)
ob_tarrain_081.location = (0.0, 0.0, 0.0)
ob_tarrain_082.location = (0.0, 0.0, 0.0)
ob_tarrain_083.location = (0.0, 0.0, 0.0)
ob_tarrain_084.location = (0.0, 0.0, 0.0)
ob_tarrain_085.location = (0.0, 0.0, 0.0)
ob_tarrain_086.location = (0.0, 0.0, 0.0)
ob_tarrain_087.location = (0.0, 0.0, 0.0)
ob_tarrain_088.location = (0.0, 0.0, 0.0)
ob_tarrain_089.location = (0.0, 0.0, 0.0)
ob_tarrain_090.location = (0.0, 0.0, 0.0)
ob_tarrain_091.location = (0.0, 0.0, 0.0)
ob_tarrain_092.location = (0.0, 0.0, 0.0)
ob_tarrain_093.location = (0.0, 0.0, 0.0)
ob_tarrain_094.location = (0.0, 0.0, 0.0)
ob_tarrain_095.location = (0.0, 0.0, 0.0)
ob_plane_047.location = (-50.0, 0.0, 0.0)
ob_plane_047.rotation_euler = (0.0, 0.0, 1.571)
ob_plane_047.scale = (1.0, 50.0, 1.0)
ob_plane_047.lineart.crease_threshold = 0.0
ob_plane_046.location = (-50.0, 5.0, 0.0)
ob_plane_046.rotation_euler = (0.0, 0.0, 1.571)
ob_plane_046.scale = (1.0, 50.0, 1.0)
ob_plane_046.lineart.crease_threshold = 0.0
ob_plane_045.location = (-50.0, 10.0, 0.0)
ob_plane_045.rotation_euler = (0.0, 0.0, 1.571)
ob_plane_045.scale = (1.0, 50.0, 1.0)
ob_plane_045.lineart.crease_threshold = 0.0
ob_plane_044.location = (-50.0, 15.0, 0.0)
ob_plane_044.rotation_euler = (0.0, 0.0, 1.571)
ob_plane_044.scale = (1.0, 50.0, 1.0)
ob_plane_044.lineart.crease_threshold = 0.0
ob_plane_043.location = (-40.0, 15.0, 0.0)
ob_plane_043.rotation_euler = (0.0, 0.0, 1.571)
ob_plane_043.scale = (1.0, 50.0, 1.0)
ob_plane_043.lineart.crease_threshold = 0.0
ob_plane_042.location = (-40.0, 10.0, 0.0)
ob_plane_042.rotation_euler = (0.0, 0.0, 1.571)
ob_plane_042.scale = (1.0, 50.0, 1.0)
ob_plane_042.lineart.crease_threshold = 0.0
ob_plane_041.location = (-40.0, 5.0, 0.0)
ob_plane_041.rotation_euler = (0.0, 0.0, 1.571)
ob_plane_041.scale = (1.0, 50.0, 1.0)
ob_plane_041.lineart.crease_threshold = 0.0
ob_plane_040.location = (-40.0, 0.0, 0.0)
ob_plane_040.rotation_euler = (0.0, 0.0, 1.571)
ob_plane_040.scale = (1.0, 50.0, 1.0)
ob_plane_040.lineart.crease_threshold = 0.0
ob_plane_039.location = (-30.0, 0.0, 0.0)
ob_plane_039.rotation_euler = (0.0, 0.0, 1.571)
ob_plane_039.scale = (1.0, 50.0, 1.0)
ob_plane_039.lineart.crease_threshold = 0.0
ob_plane_038.location = (-30.0, 5.0, 0.0)
ob_plane_038.rotation_euler = (0.0, 0.0, 1.571)
ob_plane_038.scale = (1.0, 50.0, 1.0)
ob_plane_038.lineart.crease_threshold = 0.0
ob_plane_037.location = (-30.0, 10.0, 0.0)
ob_plane_037.rotation_euler = (0.0, 0.0, 1.571)
ob_plane_037.scale = (1.0, 50.0, 1.0)
ob_plane_037.lineart.crease_threshold = 0.0
ob_plane_036.location = (-30.0, 15.0, 0.0)
ob_plane_036.rotation_euler = (0.0, 0.0, 1.571)
ob_plane_036.scale = (1.0, 50.0, 1.0)
ob_plane_036.lineart.crease_threshold = 0.0
ob_plane_035.location = (-20.0, 15.0, 0.0)
ob_plane_035.rotation_euler = (0.0, 0.0, 1.571)
ob_plane_035.scale = (1.0, 50.0, 1.0)
ob_plane_035.lineart.crease_threshold = 0.0
ob_plane_034.location = (-20.0, 10.0, 0.0)
ob_plane_034.rotation_euler = (0.0, 0.0, 1.571)
ob_plane_034.scale = (1.0, 50.0, 1.0)
ob_plane_034.lineart.crease_threshold = 0.0
ob_plane_033.location = (-20.0, 5.0, 0.0)
ob_plane_033.rotation_euler = (0.0, 0.0, 1.571)
ob_plane_033.scale = (1.0, 50.0, 1.0)
ob_plane_033.lineart.crease_threshold = 0.0
ob_plane_032.location = (-20.0, 0.0, 0.0)
ob_plane_032.rotation_euler = (0.0, 0.0, 1.571)
ob_plane_032.scale = (1.0, 50.0, 1.0)
ob_plane_032.lineart.crease_threshold = 0.0
ob_plane_031.location = (-10.0, 0.0, 0.0)
ob_plane_031.rotation_euler = (0.0, 0.0, 1.571)
ob_plane_031.scale = (1.0, 50.0, 1.0)
ob_plane_031.lineart.crease_threshold = 0.0
ob_plane_030.location = (-10.0, 5.0, 0.0)
ob_plane_030.rotation_euler = (0.0, 0.0, 1.571)
ob_plane_030.scale = (1.0, 50.0, 1.0)
ob_plane_030.lineart.crease_threshold = 0.0
ob_plane_029.location = (-10.0, 10.0, 0.0)
ob_plane_029.rotation_euler = (0.0, 0.0, 1.571)
ob_plane_029.scale = (1.0, 50.0, 1.0)
ob_plane_029.lineart.crease_threshold = 0.0
ob_plane_028.location = (-10.0, 15.0, 0.0)
ob_plane_028.rotation_euler = (0.0, 0.0, 1.571)
ob_plane_028.scale = (1.0, 50.0, 1.0)
ob_plane_028.lineart.crease_threshold = 0.0
ob_plane_027.location = (0.0, 15.0, 0.0)
ob_plane_027.rotation_euler = (0.0, 0.0, 1.571)
ob_plane_027.scale = (1.0, 50.0, 1.0)
ob_plane_027.lineart.crease_threshold = 0.0
ob_plane_026.location = (0.0, 10.0, 0.0)
ob_plane_026.rotation_euler = (0.0, 0.0, 1.571)
ob_plane_026.scale = (1.0, 50.0, 1.0)
ob_plane_026.lineart.crease_threshold = 0.0
ob_plane_025.location = (0.0, 5.0, 0.0)
ob_plane_025.rotation_euler = (0.0, 0.0, 1.571)
ob_plane_025.scale = (1.0, 50.0, 1.0)
ob_plane_025.lineart.crease_threshold = 0.0
ob_plane_024.location = (0.0, 0.0, 0.0)
ob_plane_024.rotation_euler = (0.0, 0.0, 1.571)
ob_plane_024.scale = (1.0, 50.0, 1.0)
ob_plane_024.lineart.crease_threshold = 0.0
ob_plane_023.location = (-50.0, 0.0, 0.0)
ob_plane_023.rotation_euler = (0.0, 0.0, 1.571)
ob_plane_023.scale = (1.0, 50.0, 1.0)
ob_plane_023.lineart.crease_threshold = 0.0
ob_plane_022.location = (-50.0, 5.0, 0.0)
ob_plane_022.rotation_euler = (0.0, 0.0, 1.571)
ob_plane_022.scale = (1.0, 50.0, 1.0)
ob_plane_022.lineart.crease_threshold = 0.0
ob_plane_021.location = (-50.0, 10.0, 0.0)
ob_plane_021.rotation_euler = (0.0, 0.0, 1.571)
ob_plane_021.scale = (1.0, 50.0, 1.0)
ob_plane_021.lineart.crease_threshold = 0.0
ob_plane_020.location = (-50.0, 15.0, 0.0)
ob_plane_020.rotation_euler = (0.0, 0.0, 1.571)
ob_plane_020.scale = (1.0, 50.0, 1.0)
ob_plane_020.lineart.crease_threshold = 0.0
ob_plane_019.location = (-40.0, 15.0, 0.0)
ob_plane_019.rotation_euler = (0.0, 0.0, 1.571)
ob_plane_019.scale = (1.0, 50.0, 1.0)
ob_plane_019.lineart.crease_threshold = 0.0
ob_plane_018.location = (-40.0, 10.0, 0.0)
ob_plane_018.rotation_euler = (0.0, 0.0, 1.571)
ob_plane_018.scale = (1.0, 50.0, 1.0)
ob_plane_018.lineart.crease_threshold = 0.0
ob_plane_017.location = (-40.0, 5.0, 0.0)
ob_plane_017.rotation_euler = (0.0, 0.0, 1.571)
ob_plane_017.scale = (1.0, 50.0, 1.0)
ob_plane_017.lineart.crease_threshold = 0.0
ob_plane_016.location = (-40.0, 0.0, 0.0)
ob_plane_016.rotation_euler = (0.0, 0.0, 1.571)
ob_plane_016.scale = (1.0, 50.0, 1.0)
ob_plane_016.lineart.crease_threshold = 0.0
ob_plane_015.location = (-30.0, 0.0, 0.0)
ob_plane_015.rotation_euler = (0.0, 0.0, 1.571)
ob_plane_015.scale = (1.0, 50.0, 1.0)
ob_plane_015.lineart.crease_threshold = 0.0
ob_plane_014.location = (-30.0, 5.0, 0.0)
ob_plane_014.rotation_euler = (0.0, 0.0, 1.571)
ob_plane_014.scale = (1.0, 50.0, 1.0)
ob_plane_014.lineart.crease_threshold = 0.0
ob_plane_013.location = (-30.0, 10.0, 0.0)
ob_plane_013.rotation_euler = (0.0, 0.0, 1.571)
ob_plane_013.scale = (1.0, 50.0, 1.0)
ob_plane_013.lineart.crease_threshold = 0.0
ob_plane_012.location = (-30.0, 15.0, 0.0)
ob_plane_012.rotation_euler = (0.0, 0.0, 1.571)
ob_plane_012.scale = (1.0, 50.0, 1.0)
ob_plane_012.lineart.crease_threshold = 0.0
ob_plane_011.location = (-20.0, 15.0, 0.0)
ob_plane_011.rotation_euler = (0.0, 0.0, 1.571)
ob_plane_011.scale = (1.0, 50.0, 1.0)
ob_plane_011.lineart.crease_threshold = 0.0
ob_plane_010.location = (-20.0, 10.0, 0.0)
ob_plane_010.rotation_euler = (0.0, 0.0, 1.571)
ob_plane_010.scale = (1.0, 50.0, 1.0)
ob_plane_010.lineart.crease_threshold = 0.0
ob_plane_009.location = (-20.0, 5.0, 0.0)
ob_plane_009.rotation_euler = (0.0, 0.0, 1.571)
ob_plane_009.scale = (1.0, 50.0, 1.0)
ob_plane_009.lineart.crease_threshold = 0.0
ob_plane_008.location = (-20.0, 0.0, 0.0)
ob_plane_008.rotation_euler = (0.0, 0.0, 1.571)
ob_plane_008.scale = (1.0, 50.0, 1.0)
ob_plane_008.lineart.crease_threshold = 0.0
ob_plane_007.location = (-10.0, 0.0, 0.0)
ob_plane_007.rotation_euler = (0.0, 0.0, 1.571)
ob_plane_007.scale = (1.0, 50.0, 1.0)
ob_plane_007.lineart.crease_threshold = 0.0
ob_plane_006.location = (-10.0, 5.0, 0.0)
ob_plane_006.rotation_euler = (0.0, 0.0, 1.571)
ob_plane_006.scale = (1.0, 50.0, 1.0)
ob_plane_006.lineart.crease_threshold = 0.0
ob_plane_005.location = (-10.0, 10.0, 0.0)
ob_plane_005.rotation_euler = (0.0, 0.0, 1.571)
ob_plane_005.scale = (1.0, 50.0, 1.0)
ob_plane_005.lineart.crease_threshold = 0.0
ob_plane_004.location = (-10.0, 15.0, 0.0)
ob_plane_004.rotation_euler = (0.0, 0.0, 1.571)
ob_plane_004.scale = (1.0, 50.0, 1.0)
ob_plane_004.lineart.crease_threshold = 0.0
ob_plane_003.location = (0.0, 15.0, 0.0)
ob_plane_003.rotation_euler = (0.0, 0.0, 1.571)
ob_plane_003.scale = (1.0, 50.0, 1.0)
ob_plane_003.lineart.crease_threshold = 0.0
ob_plane_002.location = (0.0, 10.0, 0.0)
ob_plane_002.rotation_euler = (0.0, 0.0, 1.571)
ob_plane_002.scale = (1.0, 50.0, 1.0)
ob_plane_002.lineart.crease_threshold = 0.0
ob_plane_001.location = (0.0, 5.0, 0.0)
ob_plane_001.rotation_euler = (0.0, 0.0, 1.571)
ob_plane_001.scale = (1.0, 50.0, 1.0)
ob_plane_001.lineart.crease_threshold = 0.0
ob_plane.location = (0.0, 0.0, 0.0)
ob_plane.rotation_euler = (0.0, 0.0, 1.571)
ob_plane.scale = (1.0, 50.0, 1.0)
ob_plane.lineart.crease_threshold = 0.0
ob_lamp_001.parent = ob_rotationcontrol
ob_lamp_001.location = (-1.0, 2.0, 3.0)
ob_lamp_001.lock_rotations_4d = False
ob_lamp_001.empty_display_type = 'ARROWS'
ob_lamp_001.color = (0.0, 0.0, 0.0, 0.0)
ob_lamp_001.lineart.crease_threshold = 0.0
_c = ob_lamp_001.constraints.new('TRACK_TO'); _c.name = 'TrackTo'
_c.target = ob_rotationcontrol

# ---- collection membership
col_collection_1.objects.link(ob_rotationcontrol_001)
col_collection_1.objects.link(ob_rotationcontrol)
col_collection_1.objects.link(ob_cameratarget)
col_collection_1.objects.link(ob_camera)
col_collection_1.objects.link(ob_lamp)
col_collection_1.objects.link(ob_tarrain_000)
col_collection_1.objects.link(ob_tarrain_001)
col_collection_1.objects.link(ob_tarrain_002)
col_collection_1.objects.link(ob_tarrain_003)
col_collection_1.objects.link(ob_tarrain_004)
col_collection_1.objects.link(ob_tarrain_005)
col_collection_1.objects.link(ob_tarrain_006)
col_collection_1.objects.link(ob_tarrain_007)
col_collection_1.objects.link(ob_tarrain_008)
col_collection_1.objects.link(ob_tarrain_009)
col_collection_1.objects.link(ob_tarrain_010)
col_collection_1.objects.link(ob_tarrain_011)
col_collection_1.objects.link(ob_tarrain_012)
col_collection_1.objects.link(ob_tarrain_013)
col_collection_1.objects.link(ob_tarrain_014)
col_collection_1.objects.link(ob_tarrain_015)
col_collection_1.objects.link(ob_tarrain_016)
col_collection_1.objects.link(ob_tarrain_017)
col_collection_1.objects.link(ob_tarrain_018)
col_collection_1.objects.link(ob_tarrain_019)
col_collection_1.objects.link(ob_tarrain_020)
col_collection_1.objects.link(ob_tarrain_021)
col_collection_1.objects.link(ob_tarrain_022)
col_collection_1.objects.link(ob_tarrain_023)
col_collection_1.objects.link(ob_tarrain_024)
col_collection_1.objects.link(ob_tarrain_025)
col_collection_1.objects.link(ob_tarrain_026)
col_collection_1.objects.link(ob_tarrain_027)
col_collection_1.objects.link(ob_tarrain_028)
col_collection_1.objects.link(ob_tarrain_029)
col_collection_1.objects.link(ob_tarrain_030)
col_collection_1.objects.link(ob_tarrain_031)
col_collection_1.objects.link(ob_tarrain_032)
col_collection_1.objects.link(ob_tarrain_033)
col_collection_1.objects.link(ob_tarrain_034)
col_collection_1.objects.link(ob_tarrain_035)
col_collection_1.objects.link(ob_tarrain_036)
col_collection_1.objects.link(ob_tarrain_037)
col_collection_1.objects.link(ob_tarrain_038)
col_collection_1.objects.link(ob_tarrain_039)
col_collection_1.objects.link(ob_tarrain_040)
col_collection_1.objects.link(ob_tarrain_041)
col_collection_1.objects.link(ob_tarrain_042)
col_collection_1.objects.link(ob_tarrain_043)
col_collection_1.objects.link(ob_tarrain_044)
col_collection_1.objects.link(ob_tarrain_045)
col_collection_1.objects.link(ob_tarrain_046)
col_collection_1.objects.link(ob_tarrain_047)
col_collection_1.objects.link(ob_tarrain_048)
col_collection_1.objects.link(ob_tarrain_049)
col_collection_1.objects.link(ob_tarrain_050)
col_collection_1.objects.link(ob_tarrain_051)
col_collection_1.objects.link(ob_tarrain_052)
col_collection_1.objects.link(ob_tarrain_053)
col_collection_1.objects.link(ob_tarrain_054)
col_collection_1.objects.link(ob_tarrain_055)
col_collection_1.objects.link(ob_tarrain_056)
col_collection_1.objects.link(ob_tarrain_057)
col_collection_1.objects.link(ob_tarrain_058)
col_collection_1.objects.link(ob_tarrain_059)
col_collection_1.objects.link(ob_tarrain_060)
col_collection_1.objects.link(ob_tarrain_061)
col_collection_1.objects.link(ob_tarrain_062)
col_collection_1.objects.link(ob_tarrain_063)
col_collection_1.objects.link(ob_tarrain_076)
col_collection_1.objects.link(ob_tarrain_077)
col_collection_1.objects.link(ob_tarrain_078)
col_collection_1.objects.link(ob_tarrain_079)
col_collection_1.objects.link(ob_tarrain_080)
col_collection_1.objects.link(ob_tarrain_081)
col_collection_1.objects.link(ob_tarrain_082)
col_collection_1.objects.link(ob_tarrain_083)
col_collection_1.objects.link(ob_tarrain_084)
col_collection_1.objects.link(ob_tarrain_085)
col_collection_1.objects.link(ob_tarrain_086)
col_collection_1.objects.link(ob_tarrain_087)
col_collection_1.objects.link(ob_tarrain_088)
col_collection_1.objects.link(ob_tarrain_089)
col_collection_1.objects.link(ob_tarrain_090)
col_collection_1.objects.link(ob_tarrain_091)
col_collection_1.objects.link(ob_tarrain_092)
col_collection_1.objects.link(ob_tarrain_093)
col_collection_1.objects.link(ob_tarrain_094)
col_collection_1.objects.link(ob_tarrain_095)
col_collection_2.objects.link(ob_plane_047)
col_collection_2.objects.link(ob_plane_046)
col_collection_2.objects.link(ob_plane_045)
col_collection_2.objects.link(ob_plane_044)
col_collection_2.objects.link(ob_plane_043)
col_collection_2.objects.link(ob_plane_042)
col_collection_2.objects.link(ob_plane_041)
col_collection_2.objects.link(ob_plane_040)
col_collection_2.objects.link(ob_plane_039)
col_collection_2.objects.link(ob_plane_038)
col_collection_2.objects.link(ob_plane_037)
col_collection_2.objects.link(ob_plane_036)
col_collection_2.objects.link(ob_plane_035)
col_collection_2.objects.link(ob_plane_034)
col_collection_2.objects.link(ob_plane_033)
col_collection_2.objects.link(ob_plane_032)
col_collection_2.objects.link(ob_plane_031)
col_collection_2.objects.link(ob_plane_030)
col_collection_2.objects.link(ob_plane_029)
col_collection_2.objects.link(ob_plane_028)
col_collection_2.objects.link(ob_plane_027)
col_collection_2.objects.link(ob_plane_026)
col_collection_2.objects.link(ob_plane_025)
col_collection_2.objects.link(ob_plane_024)
col_collection_2.objects.link(ob_plane_023)
col_collection_2.objects.link(ob_plane_022)
col_collection_2.objects.link(ob_plane_021)
col_collection_2.objects.link(ob_plane_020)
col_collection_2.objects.link(ob_plane_019)
col_collection_2.objects.link(ob_plane_018)
col_collection_2.objects.link(ob_plane_017)
col_collection_2.objects.link(ob_plane_016)
col_collection_2.objects.link(ob_plane_015)
col_collection_2.objects.link(ob_plane_014)
col_collection_2.objects.link(ob_plane_013)
col_collection_2.objects.link(ob_plane_012)
col_collection_2.objects.link(ob_plane_011)
col_collection_2.objects.link(ob_plane_010)
col_collection_2.objects.link(ob_plane_009)
col_collection_2.objects.link(ob_plane_008)
col_collection_2.objects.link(ob_plane_007)
col_collection_2.objects.link(ob_plane_006)
col_collection_2.objects.link(ob_plane_005)
col_collection_2.objects.link(ob_plane_004)
col_collection_2.objects.link(ob_plane_003)
col_collection_2.objects.link(ob_plane_002)
col_collection_2.objects.link(ob_plane_001)
col_collection_2.objects.link(ob_plane)
col_collection_2.objects.link(ob_lamp_001)

# ---- scene / render settings (as saved in the file)
scene.camera = ob_camera
scene.frame_start = 1; scene.frame_end = 48; scene.frame_set(2)
scene.render.engine = 'BLENDER_EEVEE_NEXT'
scene.render.image_settings.compression = 90
scene.render.resolution_x = 256
scene.render.resolution_y = 256
scene.render.dither_intensity = 0.0
scene.render.bake_margin = 2
scene.render.bake_bias = 0.0
scene.cycles.use_denoising = False
scene.cycles.samples = 10
scene.cycles.sampling_pattern = 'TABULATED_SOBOL'
scene.cycles.light_sampling_threshold = 0.0
scene.cycles.use_adaptive_sampling = False
scene.cycles.use_light_tree = False
scene.cycles.blur_glossy = 0.0
scene.cycles.volume_bounces = 1
scene.cycles.pixel_filter_type = 'GAUSSIAN'
scene.cycles.sample_clamp_indirect = 0.0
scene.view_settings.view_transform = 'Standard'
bpy.context.view_layer.update()
